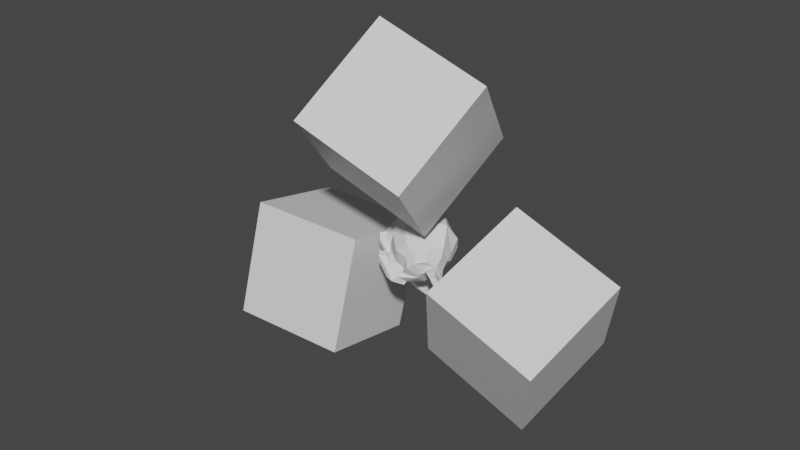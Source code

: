 # Source: untitled.blend  (saved by Blender 2.83.19; exported with 4.5.12 LTS)
import bpy
from mathutils import Matrix  # noqa: F401  (used for matrix-valued properties, if any)

bpy.ops.wm.read_factory_settings(use_empty=True)
scene = bpy.context.scene
scene.name = 'Scene'

# ---- collections
col_collection = bpy.data.collections.new('Collection'); scene.collection.children.link(col_collection)

# ---- materials (node trees are filled in below, after node groups)
mat_material_001 = bpy.data.materials.new('Material.001')
mat_material_001.use_transparent_shadow = False
mat_material_002 = bpy.data.materials.new('Material.002')
mat_material_002.use_transparent_shadow = False
mat_material_003 = bpy.data.materials.new('Material.003')
mat_material_003.use_transparent_shadow = False

# ---- material node trees
mat_material_001.use_nodes = True; mat_material_001.node_tree.nodes.clear()
_N = mat_material_001.node_tree.nodes; _L = mat_material_001.node_tree.links
n0 = _N.new('ShaderNodeBsdfPrincipled'); n0.name = 'Principled BSDF'; n0.location = (10, 300)
n0.distribution = 'GGX'
n0.subsurface_method = 'BURLEY'
n0.inputs[2].default_value = 0.4
n0.inputs[3].default_value = 1.45
n0.inputs[27].default_value = (0.0, 0.0, 0.0, 1.0)
n0.inputs[28].default_value = 1.0
n1 = _N.new('ShaderNodeOutputMaterial'); n1.name = 'Material Output'; n1.location = (300, 300)
_L.new(n0.outputs[0], n1.inputs[0])
n1.is_active_output = True
mat_material_002.use_nodes = True; mat_material_002.node_tree.nodes.clear()
_N = mat_material_002.node_tree.nodes; _L = mat_material_002.node_tree.links
n0 = _N.new('ShaderNodeBsdfPrincipled'); n0.name = 'Principled BSDF'; n0.location = (10, 300)
n0.distribution = 'GGX'
n0.subsurface_method = 'BURLEY'
n0.inputs[2].default_value = 0.4
n0.inputs[3].default_value = 1.45
n0.inputs[27].default_value = (0.0, 0.0, 0.0, 1.0)
n0.inputs[28].default_value = 1.0
n1 = _N.new('ShaderNodeOutputMaterial'); n1.name = 'Material Output'; n1.location = (300, 300)
_L.new(n0.outputs[0], n1.inputs[0])
n1.is_active_output = True
mat_material_003.use_nodes = True; mat_material_003.node_tree.nodes.clear()
_N = mat_material_003.node_tree.nodes; _L = mat_material_003.node_tree.links
n0 = _N.new('ShaderNodeBsdfPrincipled'); n0.name = 'Principled BSDF'; n0.location = (10, 300)
n0.distribution = 'GGX'
n0.subsurface_method = 'BURLEY'
n0.inputs[2].default_value = 0.4
n0.inputs[3].default_value = 1.45
n0.inputs[27].default_value = (0.0, 0.0, 0.0, 1.0)
n0.inputs[28].default_value = 1.0
n1 = _N.new('ShaderNodeOutputMaterial'); n1.name = 'Material Output'; n1.location = (300, 300)
_L.new(n0.outputs[0], n1.inputs[0])
n1.is_active_output = True

# ---- world
world_world = bpy.data.worlds.new('World'); scene.world = world_world
world_world.use_nodes = True; world_world.node_tree.nodes.clear()
_N = world_world.node_tree.nodes; _L = world_world.node_tree.links
n0 = _N.new('ShaderNodeOutputWorld'); n0.name = 'World Output'; n0.location = (300, 300)
n1 = _N.new('ShaderNodeBackground'); n1.name = 'Background'; n1.location = (10, 300)
n1.inputs[0].default_value = (0.05088, 0.05088, 0.05088, 1.0)
_L.new(n1.outputs[0], n0.inputs[0])
n0.is_active_output = True
world_world.color = (0.05088, 0.05088, 0.05088)
world_world.use_sun_shadow = False
world_world.sun_shadow_jitter_overblur = 0.0

# ---- meshes
me_cube_001 = bpy.data.meshes.new('Cube.001')
me_cube_001.from_pydata([(1.413, 0.8915, 2.441), (-0.4538, 1.608, 2.441), (-0.7703, 0.7839, 4.235), (1.097, 0.06711, 4.235), (0.4538, -1.608, 3.352), (-1.413, -0.8915, 3.352), (-1.097, -0.06711, 1.558), (0.7703, -0.7839, 1.558)], [], [(0, 1, 2, 3), (4, 3, 2, 5), (5, 2, 1, 6), (6, 7, 4, 5), (7, 0, 3, 4), (6, 1, 0, 7)])
me_cube_001.polygons.foreach_set('use_smooth', [True] * 6)
_k = set([(0, 1), (0, 3), (0, 7), (1, 2), (1, 6), (2, 3), (2, 5), (3, 4), (4, 5), (4, 7), (5, 6), (6, 7)])
me_cube_001.attributes.new('sharp_edge', 'BOOLEAN', 'EDGE').data.foreach_set('value', [ (min(e.vertices), max(e.vertices)) in _k for e in me_cube_001.edges])
_uv = me_cube_001.uv_layers.new(name='UVMap')
_uv.uv.foreach_set('vector', [0.625, 0.5, 0.875, 0.5, 0.875, 0.75, 0.625, 0.75, 0.375, 0.75, 0.625, 0.75, 0.625, 1.0, 0.375, 1.0, 0.375, 0.0, 0.625, 0.0, 0.625, 0.25, 0.375, 0.25, 0.125, 0.5, 0.375, 0.5, 0.375, 0.75, 0.125, 0.75, 0.375, 0.5, 0.625, 0.5, 0.625, 0.75, 0.375, 0.75, 0.375, 0.25, 0.625, 0.25, 0.625, 0.5, 0.375, 0.5])
me_cube_001.materials.append(mat_material_001)
me_cube_001.use_remesh_fix_poles = True
me_cube_001.use_remesh_preserve_attributes = False
me_cube_001.use_mirror_vertex_groups = False
me_cube_001.update()
me_cube_001.normals_split_custom_set([tuple(v) for v in zip(*[iter([0.3215, 0.8377, 0.4415, 0.3215, 0.8377, 0.4415, 0.3215, 0.8377, 0.4415, 0.3215, 0.8377, 0.4415, -0.1582, -0.4122, 0.8973, -0.1582, -0.4122, 0.8973, -0.1582, -0.4122, 0.8973, -0.1582, -0.4122, 0.8973, -0.9336, 0.3584, 8.196e-08, -0.9336, 0.3584, 8.196e-08, -0.9336, 0.3584, 8.196e-08, -0.9336, 0.3584, 8.196e-08, -0.3215, -0.8377, -0.4415, -0.3215, -0.8377, -0.4415, -0.3215, -0.8377, -0.4415, -0.3215, -0.8377, -0.4415, 0.9336, -0.3584, -8.196e-08, 0.9336, -0.3584, -8.196e-08, 0.9336, -0.3584, -8.196e-08, 0.9336, -0.3584, -8.196e-08, 0.1582, 0.4122, -0.8973, 0.1582, 0.4122, -0.8973, 0.1582, 0.4122, -0.8973, 0.1582, 0.4122, -0.8973])] * 3)])
me_cube_002 = bpy.data.meshes.new('Cube.002')
me_cube_002.from_pydata([(1.413, 0.8915, 2.441), (-0.4538, 1.608, 2.441), (-0.7703, 0.7839, 4.235), (1.097, 0.06711, 4.235), (0.4538, -1.608, 3.352), (-1.413, -0.8915, 3.352), (-1.097, -0.06711, 1.558), (0.7703, -0.7839, 1.558)], [], [(0, 1, 2, 3), (4, 3, 2, 5), (5, 2, 1, 6), (6, 7, 4, 5), (7, 0, 3, 4), (6, 1, 0, 7)])
me_cube_002.polygons.foreach_set('use_smooth', [True] * 6)
_k = set([(0, 1), (0, 3), (0, 7), (1, 2), (1, 6), (2, 3), (2, 5), (3, 4), (4, 5), (4, 7), (5, 6), (6, 7)])
me_cube_002.attributes.new('sharp_edge', 'BOOLEAN', 'EDGE').data.foreach_set('value', [ (min(e.vertices), max(e.vertices)) in _k for e in me_cube_002.edges])
_uv = me_cube_002.uv_layers.new(name='UVMap')
_uv.uv.foreach_set('vector', [0.625, 0.5, 0.875, 0.5, 0.875, 0.75, 0.625, 0.75, 0.375, 0.75, 0.625, 0.75, 0.625, 1.0, 0.375, 1.0, 0.375, 0.0, 0.625, 0.0, 0.625, 0.25, 0.375, 0.25, 0.125, 0.5, 0.375, 0.5, 0.375, 0.75, 0.125, 0.75, 0.375, 0.5, 0.625, 0.5, 0.625, 0.75, 0.375, 0.75, 0.375, 0.25, 0.625, 0.25, 0.625, 0.5, 0.375, 0.5])
me_cube_002.materials.append(mat_material_002)
me_cube_002.use_remesh_fix_poles = True
me_cube_002.use_remesh_preserve_attributes = False
me_cube_002.use_mirror_vertex_groups = False
me_cube_002.update()
me_cube_002.normals_split_custom_set([tuple(v) for v in zip(*[iter([0.3215, 0.8377, 0.4415, 0.3215, 0.8377, 0.4415, 0.3215, 0.8377, 0.4415, 0.3215, 0.8377, 0.4415, -0.1582, -0.4122, 0.8973, -0.1582, -0.4122, 0.8973, -0.1582, -0.4122, 0.8973, -0.1582, -0.4122, 0.8973, -0.9336, 0.3584, 8.196e-08, -0.9336, 0.3584, 8.196e-08, -0.9336, 0.3584, 8.196e-08, -0.9336, 0.3584, 8.196e-08, -0.3215, -0.8377, -0.4415, -0.3215, -0.8377, -0.4415, -0.3215, -0.8377, -0.4415, -0.3215, -0.8377, -0.4415, 0.9336, -0.3584, -8.196e-08, 0.9336, -0.3584, -8.196e-08, 0.9336, -0.3584, -8.196e-08, 0.9336, -0.3584, -8.196e-08, 0.1582, 0.4122, -0.8973, 0.1582, 0.4122, -0.8973, 0.1582, 0.4122, -0.8973, 0.1582, 0.4122, -0.8973])] * 3)])
me_cube_003 = bpy.data.meshes.new('Cube.003')
me_cube_003.from_pydata([(1.413, 0.8915, 2.441), (-0.4538, 1.608, 2.441), (-0.7703, 0.7839, 4.235), (1.097, 0.06711, 4.235), (0.4538, -1.608, 3.352), (-1.413, -0.8915, 3.352), (-1.097, -0.06711, 1.558), (0.7703, -0.7839, 1.558)], [], [(0, 1, 2, 3), (4, 3, 2, 5), (5, 2, 1, 6), (6, 7, 4, 5), (7, 0, 3, 4), (6, 1, 0, 7)])
me_cube_003.polygons.foreach_set('use_smooth', [True] * 6)
_k = set([(0, 1), (0, 3), (0, 7), (1, 2), (1, 6), (2, 3), (2, 5), (3, 4), (4, 5), (4, 7), (5, 6), (6, 7)])
me_cube_003.attributes.new('sharp_edge', 'BOOLEAN', 'EDGE').data.foreach_set('value', [ (min(e.vertices), max(e.vertices)) in _k for e in me_cube_003.edges])
_uv = me_cube_003.uv_layers.new(name='UVMap')
_uv.uv.foreach_set('vector', [0.625, 0.5, 0.875, 0.5, 0.875, 0.75, 0.625, 0.75, 0.375, 0.75, 0.625, 0.75, 0.625, 1.0, 0.375, 1.0, 0.375, 0.0, 0.625, 0.0, 0.625, 0.25, 0.375, 0.25, 0.125, 0.5, 0.375, 0.5, 0.375, 0.75, 0.125, 0.75, 0.375, 0.5, 0.625, 0.5, 0.625, 0.75, 0.375, 0.75, 0.375, 0.25, 0.625, 0.25, 0.625, 0.5, 0.375, 0.5])
me_cube_003.materials.append(mat_material_003)
me_cube_003.use_remesh_fix_poles = True
me_cube_003.use_remesh_preserve_attributes = False
me_cube_003.use_mirror_vertex_groups = False
me_cube_003.update()
me_cube_003.normals_split_custom_set([tuple(v) for v in zip(*[iter([0.3215, 0.8377, 0.4415, 0.3215, 0.8377, 0.4415, 0.3215, 0.8377, 0.4415, 0.3215, 0.8377, 0.4415, -0.1582, -0.4122, 0.8973, -0.1582, -0.4122, 0.8973, -0.1582, -0.4122, 0.8973, -0.1582, -0.4122, 0.8973, -0.9336, 0.3584, 8.196e-08, -0.9336, 0.3584, 8.196e-08, -0.9336, 0.3584, 8.196e-08, -0.9336, 0.3584, 8.196e-08, -0.3215, -0.8377, -0.4415, -0.3215, -0.8377, -0.4415, -0.3215, -0.8377, -0.4415, -0.3215, -0.8377, -0.4415, 0.9336, -0.3584, -8.196e-08, 0.9336, -0.3584, -8.196e-08, 0.9336, -0.3584, -8.196e-08, 0.9336, -0.3584, -8.196e-08, 0.1582, 0.4122, -0.8973, 0.1582, 0.4122, -0.8973, 0.1582, 0.4122, -0.8973, 0.1582, 0.4122, -0.8973])] * 3)])
me_suzanne = bpy.data.meshes.new('Suzanne')
me_suzanne.from_pydata([(0.4375, -0.7656, 0.1641), (-0.4375, -0.7656, 0.1641), (0.5, -0.6875, 0.09375), (-0.5, -0.6875, 0.09375), (0.5469, -0.5781, 0.05469), (-0.5469, -0.5781, 0.05469), (0.3516, -0.6172, -0.02344), (-0.3516, -0.6172, -0.02344), (0.3516, -0.7188, 0.03125), (-0.3516, -0.7188, 0.03125), (0.3516, -0.7812, 0.1328), (-0.3516, -0.7812, 0.1328), (0.2734, -0.7969, 0.1641), (-0.2734, -0.7969, 0.1641), (0.2031, -0.7422, 0.09375), (-0.2031, -0.7422, 0.09375), (0.1562, -0.6484, 0.05469), (-0.1562, -0.6484, 0.05469), (0.07812, -0.6562, 0.2422), (-0.07812, -0.6562, 0.2422), (0.1406, -0.7422, 0.2422), (-0.1406, -0.7422, 0.2422), (0.2422, -0.7969, 0.2422), (-0.2422, -0.7969, 0.2422), (0.2734, -0.7969, 0.3281), (-0.2734, -0.7969, 0.3281), (0.2031, -0.7422, 0.3906), (-0.2031, -0.7422, 0.3906), (0.1562, -0.6484, 0.4375), (-0.1562, -0.6484, 0.4375), (0.3516, -0.6172, 0.5156), (-0.3516, -0.6172, 0.5156), (0.3516, -0.7188, 0.4531), (-0.3516, -0.7188, 0.4531), (0.3516, -0.7812, 0.3594), (-0.3516, -0.7812, 0.3594), (0.4375, -0.7656, 0.3281), (-0.4375, -0.7656, 0.3281), (0.5, -0.6875, 0.3906), (-0.5, -0.6875, 0.3906), (0.5469, -0.5781, 0.4375), (-0.5469, -0.5781, 0.4375), (0.625, -0.5625, 0.2422), (-0.625, -0.5625, 0.2422), (0.5625, -0.6719, 0.2422), (-0.5625, -0.6719, 0.2422), (0.4688, -0.7578, 0.2422), (-0.4688, -0.7578, 0.2422), (0.4766, -0.7734, 0.2422), (-0.4766, -0.7734, 0.2422), (0.4453, -0.7812, 0.3359), (-0.4453, -0.7812, 0.3359), (0.3516, -0.8047, 0.375), (-0.3516, -0.8047, 0.375), (0.2656, -0.8203, 0.3359), (-0.2656, -0.8203, 0.3359), (0.2266, -0.8203, 0.2422), (-0.2266, -0.8203, 0.2422), (0.2656, -0.8203, 0.1562), (-0.2656, -0.8203, 0.1562), (0.3516, -0.8281, 0.2422), (-0.3516, -0.8281, 0.2422), (0.3516, -0.8047, 0.1172), (-0.3516, -0.8047, 0.1172), (0.4453, -0.7812, 0.1562), (-0.4453, -0.7812, 0.1562), (0.0, -0.7422, 0.4297), (0.0, -0.8203, 0.3516), (0.0, -0.7344, -0.6797), (0.0, -0.7812, -0.3203), (0.0, -0.7969, -0.1875), (0.0, -0.7188, -0.7734), (0.0, -0.6016, 0.4062), (0.0, -0.5703, 0.5703), (0.0, 0.5469, 0.8984), (0.0, 0.8516, 0.5625), (0.0, 0.8281, 0.07031), (0.0, 0.3516, -0.3828), (0.2031, -0.5625, -0.1875), (-0.2031, -0.5625, -0.1875), (0.3125, -0.5703, -0.4375), (-0.3125, -0.5703, -0.4375), (0.3516, -0.5703, -0.6953), (-0.3516, -0.5703, -0.6953), (0.3672, -0.5312, -0.8906), (-0.3672, -0.5312, -0.8906), (0.3281, -0.5234, -0.9453), (-0.3281, -0.5234, -0.9453), (0.1797, -0.5547, -0.9688), (-0.1797, -0.5547, -0.9688), (0.0, -0.5781, -0.9844), (0.4375, -0.5312, -0.1406), (-0.4375, -0.5312, -0.1406), (0.6328, -0.5391, -0.03906), (-0.6328, -0.5391, -0.03906), (0.8281, -0.4453, 0.1484), (-0.8281, -0.4453, 0.1484), (0.8594, -0.5938, 0.4297), (-0.8594, -0.5938, 0.4297), (0.7109, -0.625, 0.4844), (-0.7109, -0.625, 0.4844), (0.4922, -0.6875, 0.6016), (-0.4922, -0.6875, 0.6016), (0.3203, -0.7344, 0.7578), (-0.3203, -0.7344, 0.7578), (0.1562, -0.7578, 0.7188), (-0.1562, -0.7578, 0.7188), (0.0625, -0.75, 0.4922), (-0.0625, -0.75, 0.4922), (0.1641, -0.7734, 0.4141), (-0.1641, -0.7734, 0.4141), (0.125, -0.7656, 0.3047), (-0.125, -0.7656, 0.3047), (0.2031, -0.7422, 0.09375), (-0.2031, -0.7422, 0.09375), (0.375, -0.7031, 0.01562), (-0.375, -0.7031, 0.01562), (0.4922, -0.6719, 0.0625), (-0.4922, -0.6719, 0.0625), (0.625, -0.6484, 0.1875), (-0.625, -0.6484, 0.1875), (0.6406, -0.6484, 0.2969), (-0.6406, -0.6484, 0.2969), (0.6016, -0.6641, 0.375), (-0.6016, -0.6641, 0.375), (0.4297, -0.7188, 0.4375), (-0.4297, -0.7188, 0.4375), (0.25, -0.7578, 0.4688), (-0.25, -0.7578, 0.4688), (0.0, -0.7344, -0.7656), (0.1094, -0.7344, -0.7188), (-0.1094, -0.7344, -0.7188), (0.1172, -0.7109, -0.8359), (-0.1172, -0.7109, -0.8359), (0.0625, -0.6953, -0.8828), (-0.0625, -0.6953, -0.8828), (0.0, -0.6875, -0.8906), (0.0, -0.75, -0.1953), (0.0, -0.7422, -0.1406), (0.1016, -0.7422, -0.1484), (-0.1016, -0.7422, -0.1484), (0.125, -0.75, -0.2266), (-0.125, -0.75, -0.2266), (0.08594, -0.7422, -0.2891), (-0.08594, -0.7422, -0.2891), (0.3984, -0.6719, -0.04688), (-0.3984, -0.6719, -0.04688), (0.6172, -0.625, 0.05469), (-0.6172, -0.625, 0.05469), (0.7266, -0.6016, 0.2031), (-0.7266, -0.6016, 0.2031), (0.7422, -0.6562, 0.375), (-0.7422, -0.6562, 0.375), (0.6875, -0.7266, 0.4141), (-0.6875, -0.7266, 0.4141), (0.4375, -0.7969, 0.5469), (-0.4375, -0.7969, 0.5469), (0.3125, -0.8359, 0.6406), (-0.3125, -0.8359, 0.6406), (0.2031, -0.8516, 0.6172), (-0.2031, -0.8516, 0.6172), (0.1016, -0.8438, 0.4297), (-0.1016, -0.8438, 0.4297), (0.125, -0.8125, -0.1016), (-0.125, -0.8125, -0.1016), (0.2109, -0.7109, -0.4453), (-0.2109, -0.7109, -0.4453), (0.25, -0.6875, -0.7031), (-0.25, -0.6875, -0.7031), (0.2656, -0.6641, -0.8203), (-0.2656, -0.6641, -0.8203), (0.2344, -0.6328, -0.9141), (-0.2344, -0.6328, -0.9141), (0.1641, -0.6328, -0.9297), (-0.1641, -0.6328, -0.9297), (0.0, -0.6406, -0.9453), (0.0, -0.7266, 0.04688), (0.0, -0.7656, 0.2109), (0.3281, -0.7422, 0.4766), (-0.3281, -0.7422, 0.4766), (0.1641, -0.75, 0.1406), (-0.1641, -0.75, 0.1406), (0.1328, -0.7578, 0.2109), (-0.1328, -0.7578, 0.2109), (0.1172, -0.7344, -0.6875), (-0.1172, -0.7344, -0.6875), (0.07812, -0.75, -0.4453), (-0.07812, -0.75, -0.4453), (0.0, -0.75, -0.4453), (0.0, -0.7422, -0.3281), (0.09375, -0.7812, -0.2734), (-0.09375, -0.7812, -0.2734), (0.1328, -0.7969, -0.2266), (-0.1328, -0.7969, -0.2266), (0.1094, -0.7812, -0.1328), (-0.1094, -0.7812, -0.1328), (0.03906, -0.7812, -0.125), (-0.03906, -0.7812, -0.125), (0.0, -0.8281, -0.2031), (0.04688, -0.8125, -0.1484), (-0.04688, -0.8125, -0.1484), (0.09375, -0.8125, -0.1562), (-0.09375, -0.8125, -0.1562), (0.1094, -0.8281, -0.2266), (-0.1094, -0.8281, -0.2266), (0.07812, -0.8047, -0.25), (-0.07812, -0.8047, -0.25), (0.0, -0.8047, -0.2891), (0.2578, -0.5547, -0.3125), (-0.2578, -0.5547, -0.3125), (0.1641, -0.7109, -0.2422), (-0.1641, -0.7109, -0.2422), (0.1797, -0.7109, -0.3125), (-0.1797, -0.7109, -0.3125), (0.2344, -0.5547, -0.25), (-0.2344, -0.5547, -0.25), (0.0, -0.6875, -0.875), (0.04688, -0.6875, -0.8672), (-0.04688, -0.6875, -0.8672), (0.09375, -0.7109, -0.8203), (-0.09375, -0.7109, -0.8203), (0.09375, -0.7266, -0.7422), (-0.09375, -0.7266, -0.7422), (0.0, -0.6562, -0.7812), (0.09375, -0.6641, -0.75), (-0.09375, -0.6641, -0.75), (0.09375, -0.6406, -0.8125), (-0.09375, -0.6406, -0.8125), (0.04688, -0.6328, -0.8516), (-0.04688, -0.6328, -0.8516), (0.0, -0.6328, -0.8594), (0.1719, -0.7812, 0.2188), (-0.1719, -0.7812, 0.2188), (0.1875, -0.7734, 0.1562), (-0.1875, -0.7734, 0.1562), (0.3359, -0.7578, 0.4297), (-0.3359, -0.7578, 0.4297), (0.2734, -0.7734, 0.4219), (-0.2734, -0.7734, 0.4219), (0.4219, -0.7734, 0.3984), (-0.4219, -0.7734, 0.3984), (0.5625, -0.6953, 0.3516), (-0.5625, -0.6953, 0.3516), (0.5859, -0.6875, 0.2891), (-0.5859, -0.6875, 0.2891), (0.5781, -0.6797, 0.1953), (-0.5781, -0.6797, 0.1953), (0.4766, -0.7188, 0.1016), (-0.4766, -0.7188, 0.1016), (0.375, -0.7422, 0.0625), (-0.375, -0.7422, 0.0625), (0.2266, -0.7812, 0.1094), (-0.2266, -0.7812, 0.1094), (0.1797, -0.7812, 0.2969), (-0.1797, -0.7812, 0.2969), (0.2109, -0.7812, 0.375), (-0.2109, -0.7812, 0.375), (0.2344, -0.7578, 0.3594), (-0.2344, -0.7578, 0.3594), (0.1953, -0.7578, 0.2969), (-0.1953, -0.7578, 0.2969), (0.2422, -0.7578, 0.125), (-0.2422, -0.7578, 0.125), (0.375, -0.7266, 0.08594), (-0.375, -0.7266, 0.08594), (0.4609, -0.7031, 0.1172), (-0.4609, -0.7031, 0.1172), (0.5469, -0.6719, 0.2109), (-0.5469, -0.6719, 0.2109), (0.5547, -0.6719, 0.2812), (-0.5547, -0.6719, 0.2812), (0.5312, -0.6797, 0.3359), (-0.5312, -0.6797, 0.3359), (0.4141, -0.75, 0.3906), (-0.4141, -0.75, 0.3906), (0.2812, -0.7656, 0.3984), (-0.2812, -0.7656, 0.3984), (0.3359, -0.75, 0.4062), (-0.3359, -0.75, 0.4062), (0.2031, -0.75, 0.1719), (-0.2031, -0.75, 0.1719), (0.1953, -0.75, 0.2266), (-0.1953, -0.75, 0.2266), (0.1094, -0.6094, 0.4609), (-0.1094, -0.6094, 0.4609), (0.1953, -0.6172, 0.6641), (-0.1953, -0.6172, 0.6641), (0.3359, -0.5938, 0.6875), (-0.3359, -0.5938, 0.6875), (0.4844, -0.5547, 0.5547), (-0.4844, -0.5547, 0.5547), (0.6797, -0.4922, 0.4531), (-0.6797, -0.4922, 0.4531), (0.7969, -0.4609, 0.4062), (-0.7969, -0.4609, 0.4062), (0.7734, -0.375, 0.1641), (-0.7734, -0.375, 0.1641), (0.6016, -0.4141, 0.0), (-0.6016, -0.4141, 0.0), (0.4375, -0.4688, -0.09375), (-0.4375, -0.4688, -0.09375), (0.0, -0.2891, 0.8984), (0.0, 0.07812, 0.9844), (0.0, 0.6719, -0.1953), (0.0, -0.1875, -0.4609), (0.0, -0.4609, -0.9766), (0.0, -0.3438, -0.8047), (0.0, -0.3203, -0.5703), (0.0, -0.2812, -0.4844), (0.8516, -0.05469, 0.2344), (-0.8516, -0.05469, 0.2344), (0.8594, 0.04688, 0.3203), (-0.8594, 0.04688, 0.3203), (0.7734, 0.4375, 0.2656), (-0.7734, 0.4375, 0.2656), (0.4609, 0.7031, 0.4375), (-0.4609, 0.7031, 0.4375), (0.7344, -0.07031, -0.04688), (-0.7344, -0.07031, -0.04688), (0.5938, 0.1641, -0.125), (-0.5938, 0.1641, -0.125), (0.6406, 0.4297, -0.007812), (-0.6406, 0.4297, -0.007812), (0.3359, 0.6641, 0.05469), (-0.3359, 0.6641, 0.05469), (0.2344, -0.4062, -0.3516), (-0.2344, -0.4062, -0.3516), (0.1797, -0.2578, -0.4141), (-0.1797, -0.2578, -0.4141), (0.2891, -0.3828, -0.7109), (-0.2891, -0.3828, -0.7109), (0.25, -0.3906, -0.5), (-0.25, -0.3906, -0.5), (0.3281, -0.3984, -0.9141), (-0.3281, -0.3984, -0.9141), (0.1406, -0.3672, -0.7578), (-0.1406, -0.3672, -0.7578), (0.125, -0.3594, -0.5391), (-0.125, -0.3594, -0.5391), (0.1641, -0.4375, -0.9453), (-0.1641, -0.4375, -0.9453), (0.2188, -0.4297, -0.2812), (-0.2188, -0.4297, -0.2812), (0.2109, -0.4688, -0.2266), (-0.2109, -0.4688, -0.2266), (0.2031, -0.5, -0.1719), (-0.2031, -0.5, -0.1719), (0.2109, -0.1641, -0.3906), (-0.2109, -0.1641, -0.3906), (0.2969, 0.2656, -0.3125), (-0.2969, 0.2656, -0.3125), (0.3438, 0.5391, -0.1484), (-0.3438, 0.5391, -0.1484), (0.4531, 0.3828, 0.8672), (-0.4531, 0.3828, 0.8672), (0.4531, 0.07031, 0.9297), (-0.4531, 0.07031, 0.9297), (0.4531, -0.2344, 0.8516), (-0.4531, -0.2344, 0.8516), (0.4609, -0.4297, 0.5234), (-0.4609, -0.4297, 0.5234), (0.7266, -0.3359, 0.4062), (-0.7266, -0.3359, 0.4062), (0.6328, -0.2812, 0.4531), (-0.6328, -0.2812, 0.4531), (0.6406, -0.05469, 0.7031), (-0.6406, -0.05469, 0.7031), (0.7969, -0.125, 0.5625), (-0.7969, -0.125, 0.5625), (0.7969, 0.1172, 0.6172), (-0.7969, 0.1172, 0.6172), (0.6406, 0.1953, 0.75), (-0.6406, 0.1953, 0.75), (0.6406, 0.4453, 0.6797), (-0.6406, 0.4453, 0.6797), (0.7969, 0.3594, 0.5391), (-0.7969, 0.3594, 0.5391), (0.6172, 0.5859, 0.3281), (-0.6172, 0.5859, 0.3281), (0.4844, 0.5469, 0.02344), (-0.4844, 0.5469, 0.02344), (0.8203, 0.2031, 0.3281), (-0.8203, 0.2031, 0.3281), (0.4062, -0.1484, -0.1719), (-0.4062, -0.1484, -0.1719), (0.4297, 0.2109, -0.1953), (-0.4297, 0.2109, -0.1953), (0.8906, 0.2344, 0.4062), (-0.8906, 0.2344, 0.4062), (0.7734, 0.125, -0.1406), (-0.7734, 0.125, -0.1406), (1.039, 0.3281, -0.1016), (-1.039, 0.3281, -0.1016), (1.281, 0.4297, 0.05469), (-1.281, 0.4297, 0.05469), (1.352, 0.4219, 0.3203), (-1.352, 0.4219, 0.3203), (1.234, 0.4219, 0.5078), (-1.234, 0.4219, 0.5078), (1.023, 0.3125, 0.4766), (-1.023, 0.3125, 0.4766), (1.016, 0.2891, 0.4141), (-1.016, 0.2891, 0.4141), (1.188, 0.3906, 0.4375), (-1.188, 0.3906, 0.4375), (1.266, 0.4062, 0.2891), (-1.266, 0.4062, 0.2891), (1.211, 0.4062, 0.07812), (-1.211, 0.4062, 0.07812), (1.031, 0.3047, -0.03906), (-1.031, 0.3047, -0.03906), (0.8281, 0.1328, -0.07031), (-0.8281, 0.1328, -0.07031), (0.9219, 0.2188, 0.3594), (-0.9219, 0.2188, 0.3594), (0.9453, 0.2891, 0.3047), (-0.9453, 0.2891, 0.3047), (0.8828, 0.2109, -0.02344), (-0.8828, 0.2109, -0.02344), (1.039, 0.3672, 0.0), (-1.039, 0.3672, 0.0), (1.188, 0.4453, 0.09375), (-1.188, 0.4453, 0.09375), (1.234, 0.4453, 0.25), (-1.234, 0.4453, 0.25), (1.172, 0.4375, 0.3594), (-1.172, 0.4375, 0.3594), (1.023, 0.3594, 0.3438), (-1.023, 0.3594, 0.3438), (0.8438, 0.2109, 0.2891), (-0.8438, 0.2109, 0.2891), (0.8359, 0.2734, 0.1719), (-0.8359, 0.2734, 0.1719), (0.7578, 0.2734, 0.09375), (-0.7578, 0.2734, 0.09375), (0.8203, 0.2734, 0.08594), (-0.8203, 0.2734, 0.08594), (0.8438, 0.2734, 0.01562), (-0.8438, 0.2734, 0.01562), (0.8125, 0.2734, -0.01562), (-0.8125, 0.2734, -0.01562), (0.7266, 0.07031, 0.0), (-0.7266, 0.07031, 0.0), (0.7188, 0.1719, -0.02344), (-0.7188, 0.1719, -0.02344), (0.7188, 0.1875, 0.03906), (-0.7188, 0.1875, 0.03906), (0.7969, 0.2109, 0.2031), (-0.7969, 0.2109, 0.2031), (0.8906, 0.2656, 0.2422), (-0.8906, 0.2656, 0.2422), (0.8906, 0.3203, 0.2344), (-0.8906, 0.3203, 0.2344), (0.8125, 0.3203, -0.01562), (-0.8125, 0.3203, -0.01562), (0.8516, 0.3203, 0.01562), (-0.8516, 0.3203, 0.01562), (0.8281, 0.3203, 0.07812), (-0.8281, 0.3203, 0.07812), (0.7656, 0.3203, 0.09375), (-0.7656, 0.3203, 0.09375), (0.8438, 0.3203, 0.1719), (-0.8438, 0.3203, 0.1719), (1.039, 0.4141, 0.3281), (-1.039, 0.4141, 0.3281), (1.188, 0.4844, 0.3438), (-1.188, 0.4844, 0.3438), (1.258, 0.4922, 0.2422), (-1.258, 0.4922, 0.2422), (1.211, 0.4844, 0.08594), (-1.211, 0.4844, 0.08594), (1.047, 0.4219, 0.0), (-1.047, 0.4219, 0.0), (0.8828, 0.2656, -0.01562), (-0.8828, 0.2656, -0.01562), (0.9531, 0.3438, 0.2891), (-0.9531, 0.3438, 0.2891), (0.8906, 0.3281, 0.1094), (-0.8906, 0.3281, 0.1094), (0.9375, 0.3359, 0.0625), (-0.9375, 0.3359, 0.0625), (1.0, 0.3672, 0.125), (-1.0, 0.3672, 0.125), (0.9609, 0.3516, 0.1719), (-0.9609, 0.3516, 0.1719), (1.016, 0.375, 0.2344), (-1.016, 0.375, 0.2344), (1.055, 0.3828, 0.1875), (-1.055, 0.3828, 0.1875), (1.109, 0.3906, 0.2109), (-1.109, 0.3906, 0.2109), (1.086, 0.3906, 0.2734), (-1.086, 0.3906, 0.2734), (1.023, 0.4844, 0.4375), (-1.023, 0.4844, 0.4375), (1.25, 0.5469, 0.4688), (-1.25, 0.5469, 0.4688), (1.367, 0.5, 0.2969), (-1.367, 0.5, 0.2969), (1.312, 0.5312, 0.05469), (-1.312, 0.5312, 0.05469), (1.039, 0.4922, -0.08594), (-1.039, 0.4922, -0.08594), (0.7891, 0.3281, -0.125), (-0.7891, 0.3281, -0.125), (0.8594, 0.3828, 0.3828), (-0.8594, 0.3828, 0.3828)], [], [(46, 0, 2, 44), (3, 1, 47, 45), (44, 2, 4, 42), (5, 3, 45, 43), (2, 8, 6, 4), (7, 9, 3, 5), (0, 10, 8, 2), (9, 11, 1, 3), (10, 12, 14, 8), (15, 13, 11, 9), (8, 14, 16, 6), (17, 15, 9, 7), (14, 20, 18, 16), (19, 21, 15, 17), (12, 22, 20, 14), (21, 23, 13, 15), (22, 24, 26, 20), (27, 25, 23, 21), (20, 26, 28, 18), (29, 27, 21, 19), (26, 32, 30, 28), (31, 33, 27, 29), (24, 34, 32, 26), (33, 35, 25, 27), (34, 36, 38, 32), (39, 37, 35, 33), (32, 38, 40, 30), (41, 39, 33, 31), (38, 44, 42, 40), (43, 45, 39, 41), (36, 46, 44, 38), (45, 47, 37, 39), (46, 36, 50, 48), (51, 37, 47, 49), (36, 34, 52, 50), (53, 35, 37, 51), (34, 24, 54, 52), (55, 25, 35, 53), (24, 22, 56, 54), (57, 23, 25, 55), (22, 12, 58, 56), (59, 13, 23, 57), (12, 10, 62, 58), (63, 11, 13, 59), (10, 0, 64, 62), (65, 1, 11, 63), (0, 46, 48, 64), (49, 47, 1, 65), (60, 64, 48), (49, 65, 61), (62, 64, 60), (61, 65, 63), (60, 58, 62), (63, 59, 61), (60, 56, 58), (59, 57, 61), (60, 54, 56), (57, 55, 61), (60, 52, 54), (55, 53, 61), (60, 50, 52), (53, 51, 61), (60, 48, 50), (51, 49, 61), (88, 173, 175, 90), (175, 174, 89, 90), (86, 171, 173, 88), (174, 172, 87, 89), (84, 169, 171, 86), (172, 170, 85, 87), (82, 167, 169, 84), (170, 168, 83, 85), (80, 165, 167, 82), (168, 166, 81, 83), (78, 91, 145, 163), (146, 92, 79, 164), (91, 93, 147, 145), (148, 94, 92, 146), (93, 95, 149, 147), (150, 96, 94, 148), (95, 97, 151, 149), (152, 98, 96, 150), (97, 99, 153, 151), (154, 100, 98, 152), (99, 101, 155, 153), (156, 102, 100, 154), (101, 103, 157, 155), (158, 104, 102, 156), (103, 105, 159, 157), (160, 106, 104, 158), (105, 107, 161, 159), (162, 108, 106, 160), (107, 66, 67, 161), (67, 66, 108, 162), (109, 127, 159, 161), (160, 128, 110, 162), (127, 178, 157, 159), (158, 179, 128, 160), (125, 155, 157, 178), (158, 156, 126, 179), (123, 153, 155, 125), (156, 154, 124, 126), (121, 151, 153, 123), (154, 152, 122, 124), (119, 149, 151, 121), (152, 150, 120, 122), (117, 147, 149, 119), (150, 148, 118, 120), (115, 145, 147, 117), (148, 146, 116, 118), (113, 163, 145, 115), (146, 164, 114, 116), (113, 180, 176, 163), (176, 181, 114, 164), (109, 161, 67, 111), (67, 162, 110, 112), (111, 67, 177, 182), (177, 67, 112, 183), (176, 180, 182, 177), (183, 181, 176, 177), (134, 136, 175, 173), (175, 136, 135, 174), (132, 134, 173, 171), (174, 135, 133, 172), (130, 132, 171, 169), (172, 133, 131, 170), (165, 186, 184, 167), (185, 187, 166, 168), (130, 169, 167, 184), (168, 170, 131, 185), (143, 189, 188, 186), (188, 189, 144, 187), (184, 186, 188, 68), (188, 187, 185, 68), (129, 130, 184, 68), (185, 131, 129, 68), (141, 192, 190, 143), (191, 193, 142, 144), (139, 194, 192, 141), (193, 195, 140, 142), (138, 196, 194, 139), (195, 197, 138, 140), (137, 70, 196, 138), (197, 70, 137, 138), (189, 143, 190, 69), (191, 144, 189, 69), (69, 190, 205, 207), (206, 191, 69, 207), (70, 198, 199, 196), (200, 198, 70, 197), (196, 199, 201, 194), (202, 200, 197, 195), (194, 201, 203, 192), (204, 202, 195, 193), (192, 203, 205, 190), (206, 204, 193, 191), (198, 203, 201, 199), (202, 204, 198, 200), (198, 207, 205, 203), (206, 207, 198, 204), (138, 139, 163, 176), (164, 140, 138, 176), (139, 141, 210, 163), (211, 142, 140, 164), (141, 143, 212, 210), (213, 144, 142, 211), (143, 186, 165, 212), (166, 187, 144, 213), (80, 208, 212, 165), (213, 209, 81, 166), (208, 214, 210, 212), (211, 215, 209, 213), (78, 163, 210, 214), (211, 164, 79, 215), (130, 129, 71, 221), (71, 129, 131, 222), (132, 130, 221, 219), (222, 131, 133, 220), (134, 132, 219, 217), (220, 133, 135, 218), (136, 134, 217, 216), (218, 135, 136, 216), (216, 217, 228, 230), (229, 218, 216, 230), (217, 219, 226, 228), (227, 220, 218, 229), (219, 221, 224, 226), (225, 222, 220, 227), (221, 71, 223, 224), (223, 71, 222, 225), (223, 230, 228, 224), (229, 230, 223, 225), (224, 228, 226), (227, 229, 225), (182, 180, 233, 231), (234, 181, 183, 232), (111, 182, 231, 253), (232, 183, 112, 254), (109, 111, 253, 255), (254, 112, 110, 256), (180, 113, 251, 233), (252, 114, 181, 234), (113, 115, 249, 251), (250, 116, 114, 252), (115, 117, 247, 249), (248, 118, 116, 250), (117, 119, 245, 247), (246, 120, 118, 248), (119, 121, 243, 245), (244, 122, 120, 246), (121, 123, 241, 243), (242, 124, 122, 244), (123, 125, 239, 241), (240, 126, 124, 242), (125, 178, 235, 239), (236, 179, 126, 240), (178, 127, 237, 235), (238, 128, 179, 236), (127, 109, 255, 237), (256, 110, 128, 238), (237, 255, 257, 275), (258, 256, 238, 276), (235, 237, 275, 277), (276, 238, 236, 278), (239, 235, 277, 273), (278, 236, 240, 274), (241, 239, 273, 271), (274, 240, 242, 272), (243, 241, 271, 269), (272, 242, 244, 270), (245, 243, 269, 267), (270, 244, 246, 268), (247, 245, 267, 265), (268, 246, 248, 266), (249, 247, 265, 263), (266, 248, 250, 264), (251, 249, 263, 261), (264, 250, 252, 262), (233, 251, 261, 279), (262, 252, 234, 280), (255, 253, 259, 257), (260, 254, 256, 258), (253, 231, 281, 259), (282, 232, 254, 260), (231, 233, 279, 281), (280, 234, 232, 282), (66, 107, 283, 72), (284, 108, 66, 72), (107, 105, 285, 283), (286, 106, 108, 284), (105, 103, 287, 285), (288, 104, 106, 286), (103, 101, 289, 287), (290, 102, 104, 288), (101, 99, 291, 289), (292, 100, 102, 290), (99, 97, 293, 291), (294, 98, 100, 292), (97, 95, 295, 293), (296, 96, 98, 294), (95, 93, 297, 295), (298, 94, 96, 296), (93, 91, 299, 297), (300, 92, 94, 298), (307, 308, 327, 337), (328, 308, 307, 338), (306, 307, 337, 335), (338, 307, 306, 336), (305, 306, 335, 339), (336, 306, 305, 340), (88, 90, 305, 339), (305, 90, 89, 340), (86, 88, 339, 333), (340, 89, 87, 334), (84, 86, 333, 329), (334, 87, 85, 330), (82, 84, 329, 331), (330, 85, 83, 332), (329, 335, 337, 331), (338, 336, 330, 332), (329, 333, 339, 335), (340, 334, 330, 336), (325, 331, 337, 327), (338, 332, 326, 328), (80, 82, 331, 325), (332, 83, 81, 326), (208, 341, 343, 214), (344, 342, 209, 215), (80, 325, 341, 208), (342, 326, 81, 209), (78, 214, 343, 345), (344, 215, 79, 346), (78, 345, 299, 91), (300, 346, 79, 92), (76, 323, 351, 303), (352, 324, 76, 303), (303, 351, 349, 77), (350, 352, 303, 77), (77, 349, 347, 304), (348, 350, 77, 304), (304, 347, 327, 308), (328, 348, 304, 308), (325, 327, 347, 341), (348, 328, 326, 342), (295, 297, 317, 309), (318, 298, 296, 310), (75, 315, 323, 76), (324, 316, 75, 76), (301, 357, 355, 302), (356, 358, 301, 302), (302, 355, 353, 74), (354, 356, 302, 74), (74, 353, 315, 75), (316, 354, 74, 75), (291, 293, 361, 363), (362, 294, 292, 364), (363, 361, 367, 365), (368, 362, 364, 366), (365, 367, 369, 371), (370, 368, 366, 372), (371, 369, 375, 373), (376, 370, 372, 374), (313, 377, 373, 375), (374, 378, 314, 376), (315, 353, 373, 377), (374, 354, 316, 378), (353, 355, 371, 373), (372, 356, 354, 374), (355, 357, 365, 371), (366, 358, 356, 372), (357, 359, 363, 365), (364, 360, 358, 366), (289, 291, 363, 359), (364, 292, 290, 360), (73, 359, 357, 301), (358, 360, 73, 301), (283, 285, 287, 289), (288, 286, 284, 290), (283, 289, 359, 73), (360, 290, 284, 73), (72, 283, 73), (73, 284, 72), (293, 295, 309, 361), (310, 296, 294, 362), (309, 311, 367, 361), (368, 312, 310, 362), (311, 381, 369, 367), (370, 382, 312, 368), (313, 375, 369, 381), (370, 376, 314, 382), (347, 349, 385, 383), (386, 350, 348, 384), (317, 383, 385, 319), (386, 384, 318, 320), (297, 299, 383, 317), (384, 300, 298, 318), (299, 343, 341, 383), (342, 344, 300, 384), (341, 347, 383), (384, 348, 342), (299, 345, 343), (344, 346, 300), (313, 321, 379, 377), (380, 322, 314, 378), (315, 377, 379, 323), (380, 378, 316, 324), (319, 385, 379, 321), (380, 386, 320, 322), (349, 351, 379, 385), (380, 352, 350, 386), (323, 379, 351), (352, 380, 324), (399, 387, 413, 401), (414, 388, 400, 402), (399, 401, 403, 397), (404, 402, 400, 398), (397, 403, 405, 395), (406, 404, 398, 396), (395, 405, 407, 393), (408, 406, 396, 394), (393, 407, 409, 391), (410, 408, 394, 392), (391, 409, 411, 389), (412, 410, 392, 390), (409, 419, 417, 411), (418, 420, 410, 412), (407, 421, 419, 409), (420, 422, 408, 410), (405, 423, 421, 407), (422, 424, 406, 408), (403, 425, 423, 405), (424, 426, 404, 406), (401, 427, 425, 403), (426, 428, 402, 404), (401, 413, 415, 427), (416, 414, 402, 428), (317, 319, 443, 441), (444, 320, 318, 442), (319, 389, 411, 443), (412, 390, 320, 444), (309, 317, 441, 311), (442, 318, 310, 312), (381, 429, 413, 387), (414, 430, 382, 388), (411, 417, 439, 443), (440, 418, 412, 444), (437, 445, 443, 439), (444, 446, 438, 440), (433, 445, 437, 435), (438, 446, 434, 436), (431, 447, 445, 433), (446, 448, 432, 434), (429, 447, 431, 449), (432, 448, 430, 450), (413, 429, 449, 415), (450, 430, 414, 416), (311, 447, 429, 381), (430, 448, 312, 382), (311, 441, 445, 447), (446, 442, 312, 448), (441, 443, 445), (446, 444, 442), (415, 449, 451, 475), (452, 450, 416, 476), (449, 431, 461, 451), (462, 432, 450, 452), (431, 433, 459, 461), (460, 434, 432, 462), (433, 435, 457, 459), (458, 436, 434, 460), (435, 437, 455, 457), (456, 438, 436, 458), (437, 439, 453, 455), (454, 440, 438, 456), (439, 417, 473, 453), (474, 418, 440, 454), (427, 415, 475, 463), (476, 416, 428, 464), (425, 427, 463, 465), (464, 428, 426, 466), (423, 425, 465, 467), (466, 426, 424, 468), (421, 423, 467, 469), (468, 424, 422, 470), (419, 421, 469, 471), (470, 422, 420, 472), (417, 419, 471, 473), (472, 420, 418, 474), (457, 455, 479, 477), (480, 456, 458, 478), (477, 479, 481, 483), (482, 480, 478, 484), (483, 481, 487, 485), (488, 482, 484, 486), (485, 487, 489, 491), (490, 488, 486, 492), (463, 475, 485, 491), (486, 476, 464, 492), (451, 483, 485, 475), (486, 484, 452, 476), (451, 461, 477, 483), (478, 462, 452, 484), (457, 477, 461, 459), (462, 478, 458, 460), (453, 473, 479, 455), (480, 474, 454, 456), (471, 481, 479, 473), (480, 482, 472, 474), (469, 487, 481, 471), (482, 488, 470, 472), (467, 489, 487, 469), (488, 490, 468, 470), (465, 491, 489, 467), (490, 492, 466, 468), (463, 491, 465), (466, 492, 464), (391, 389, 503, 501), (504, 390, 392, 502), (393, 391, 501, 499), (502, 392, 394, 500), (395, 393, 499, 497), (500, 394, 396, 498), (397, 395, 497, 495), (498, 396, 398, 496), (399, 397, 495, 493), (496, 398, 400, 494), (387, 399, 493, 505), (494, 400, 388, 506), (493, 501, 503, 505), (504, 502, 494, 506), (493, 495, 499, 501), (500, 496, 494, 502), (495, 497, 499), (500, 498, 496), (313, 381, 387, 505), (388, 382, 314, 506), (313, 505, 503, 321), (504, 506, 314, 322), (319, 321, 503, 389), (504, 322, 320, 390)])
_uv = me_suzanne.uv_layers.new(name='UVMap')
_uv.uv.foreach_set('vector', [0.891, 0.5901, 0.8706, 0.5896, 0.8601, 0.5601, 0.9046, 0.5594, 0.8562, 0.8505, 0.8681, 0.8215, 0.8884, 0.822, 0.9006, 0.8532, 0.9046, 0.5594, 0.8601, 0.5601, 0.853, 0.5216, 0.9202, 0.5245, 0.8475, 0.8887, 0.8562, 0.8505, 0.9006, 0.8532, 0.9147, 0.8887, 0.8601, 0.5601, 0.8289, 0.5908, 0.7985, 0.5695, 0.853, 0.5216, 0.7951, 0.8384, 0.8264, 0.8185, 0.8562, 0.8505, 0.8475, 0.8887, 0.8706, 0.5896, 0.8544, 0.6048, 0.8289, 0.5908, 0.8601, 0.5601, 0.8264, 0.8185, 0.8525, 0.8057, 0.8681, 0.8215, 0.8562, 0.8505, 0.8544, 0.6048, 0.8541, 0.6255, 0.8282, 0.6334, 0.8289, 0.5908, 0.8276, 0.776, 0.8532, 0.785, 0.8525, 0.8057, 0.8264, 0.8185, 0.8289, 0.5908, 0.8282, 0.6334, 0.791, 0.6454, 0.7985, 0.5695, 0.791, 0.7622, 0.8276, 0.776, 0.8264, 0.8185, 0.7951, 0.8384, 0.8282, 0.6334, 0.8552, 0.6685, 0.8424, 0.7025, 0.791, 0.6454, 0.8448, 0.7075, 0.8561, 0.742, 0.8276, 0.776, 0.791, 0.7622, 0.8541, 0.6255, 0.8675, 0.6423, 0.8552, 0.6685, 0.8282, 0.6334, 0.8561, 0.742, 0.8673, 0.7688, 0.8532, 0.785, 0.8276, 0.776, 0.8675, 0.6423, 0.8905, 0.6419, 0.9004, 0.667, 0.8552, 0.6685, 0.9012, 0.7456, 0.8902, 0.7702, 0.8673, 0.7688, 0.8561, 0.742, 0.8552, 0.6685, 0.9004, 0.667, 0.9189, 0.6997, 0.8424, 0.7025, 0.9212, 0.7137, 0.9012, 0.7456, 0.8561, 0.742, 0.8448, 0.7075, 0.9004, 0.667, 0.9319, 0.6368, 0.9684, 0.6453, 0.9189, 0.6997, 0.9682, 0.7702, 0.9314, 0.7771, 0.9012, 0.7456, 0.9212, 0.7137, 0.8905, 0.6419, 0.9059, 0.6279, 0.9319, 0.6368, 0.9004, 0.667, 0.9314, 0.7771, 0.905, 0.7849, 0.8902, 0.7702, 0.9012, 0.7456, 0.9059, 0.6279, 0.9062, 0.6057, 0.9337, 0.593, 0.9319, 0.6368, 0.9312, 0.8209, 0.9044, 0.807, 0.905, 0.7849, 0.9314, 0.7771, 0.9319, 0.6368, 0.9337, 0.593, 0.9684, 0.5738, 0.9684, 0.6453, 0.965, 0.8417, 0.9312, 0.8209, 0.9314, 0.7771, 0.9682, 0.7702, 0.9337, 0.593, 0.9046, 0.5594, 0.9202, 0.5245, 0.9684, 0.5738, 0.9147, 0.8887, 0.9006, 0.8532, 0.9312, 0.8209, 0.965, 0.8417, 0.9062, 0.6057, 0.891, 0.5901, 0.9046, 0.5594, 0.9337, 0.593, 0.9006, 0.8532, 0.8884, 0.822, 0.9044, 0.807, 0.9312, 0.8209, 0.891, 0.5901, 0.9062, 0.6057, 0.9024, 0.6079, 0.8896, 0.5933, 0.9006, 0.8047, 0.9044, 0.807, 0.8884, 0.822, 0.8872, 0.8187, 0.9062, 0.6057, 0.9059, 0.6279, 0.8998, 0.6263, 0.9024, 0.6079, 0.8988, 0.7862, 0.905, 0.7849, 0.9044, 0.807, 0.9006, 0.8047, 0.9059, 0.6279, 0.8905, 0.6419, 0.8878, 0.6365, 0.8998, 0.6263, 0.8874, 0.7754, 0.8902, 0.7702, 0.905, 0.7849, 0.8988, 0.7862, 0.8905, 0.6419, 0.8675, 0.6423, 0.8709, 0.6352, 0.8878, 0.6365, 0.8704, 0.776, 0.8673, 0.7688, 0.8902, 0.7702, 0.8874, 0.7754, 0.8675, 0.6423, 0.8541, 0.6255, 0.8599, 0.6239, 0.8709, 0.6352, 0.8589, 0.7868, 0.8532, 0.785, 0.8673, 0.7688, 0.8704, 0.776, 0.8541, 0.6255, 0.8544, 0.6048, 0.8597, 0.6082, 0.8599, 0.6239, 0.8579, 0.8025, 0.8525, 0.8057, 0.8532, 0.785, 0.8589, 0.7868, 0.8544, 0.6048, 0.8706, 0.5896, 0.8717, 0.594, 0.8597, 0.6082, 0.8693, 0.8172, 0.8681, 0.8215, 0.8525, 0.8057, 0.8579, 0.8025, 0.8706, 0.5896, 0.891, 0.5901, 0.8896, 0.5933, 0.8717, 0.594, 0.8872, 0.8187, 0.8884, 0.822, 0.8681, 0.8215, 0.8693, 0.8172, 0.8794, 0.6165, 0.8717, 0.594, 0.8896, 0.5933, 0.8872, 0.8187, 0.8693, 0.8172, 0.878, 0.7951, 0.8597, 0.6082, 0.8717, 0.594, 0.8794, 0.6165, 0.878, 0.7951, 0.8693, 0.8172, 0.8579, 0.8025, 0.8794, 0.6165, 0.8599, 0.6239, 0.8597, 0.6082, 0.8579, 0.8025, 0.8589, 0.7868, 0.878, 0.7951, 0.8794, 0.6165, 0.8709, 0.6352, 0.8599, 0.6239, 0.8589, 0.7868, 0.8704, 0.776, 0.878, 0.7951, 0.8794, 0.6165, 0.8878, 0.6365, 0.8709, 0.6352, 0.8704, 0.776, 0.8874, 0.7754, 0.878, 0.7951, 0.8794, 0.6165, 0.8998, 0.6263, 0.8878, 0.6365, 0.8874, 0.7754, 0.8988, 0.7862, 0.878, 0.7951, 0.8794, 0.6165, 0.9024, 0.6079, 0.8998, 0.6263, 0.8988, 0.7862, 0.9006, 0.8047, 0.878, 0.7951, 0.8794, 0.6165, 0.8896, 0.5933, 0.9024, 0.6079, 0.9006, 0.8047, 0.8872, 0.8187, 0.878, 0.7951, 0.5403, 0.05381, 0.5364, 0.06207, 0.5189, 0.05968, 0.5189, 0.05029, 0.5189, 0.05968, 0.5015, 0.06204, 0.4976, 0.05377, 0.5189, 0.05029, 0.5519, 0.05834, 0.5428, 0.06409, 0.5364, 0.06207, 0.5403, 0.05381, 0.5015, 0.06204, 0.4951, 0.06405, 0.486, 0.05827, 0.4976, 0.05377, 0.5551, 0.0619, 0.5463, 0.07267, 0.5428, 0.06409, 0.5519, 0.05834, 0.4951, 0.06405, 0.4916, 0.07262, 0.4828, 0.06183, 0.486, 0.05827, 0.5638, 0.07659, 0.5483, 0.08489, 0.5463, 0.07267, 0.5551, 0.0619, 0.4916, 0.07262, 0.4895, 0.08486, 0.474, 0.07651, 0.4828, 0.06183, 0.5831, 0.1085, 0.5556, 0.1217, 0.5483, 0.08489, 0.5638, 0.07659, 0.4895, 0.08486, 0.4822, 0.1218, 0.4545, 0.1085, 0.474, 0.07651, 0.6055, 0.1651, 0.6474, 0.2005, 0.6215, 0.2278, 0.5531, 0.2096, 0.4165, 0.2295, 0.3897, 0.2019, 0.432, 0.1656, 0.4853, 0.2101, 0.6474, 0.2005, 0.6764, 0.2332, 0.6648, 0.2532, 0.6215, 0.2278, 0.3727, 0.2564, 0.3603, 0.2359, 0.3897, 0.2019, 0.4165, 0.2295, 0.6764, 0.2332, 0.7153, 0.2654, 0.6839, 0.28, 0.6648, 0.2532, 0.3537, 0.2846, 0.3205, 0.2703, 0.3603, 0.2359, 0.3727, 0.2564, 0.7153, 0.2654, 0.7073, 0.3101, 0.6875, 0.3115, 0.6839, 0.28, 0.3512, 0.3174, 0.3307, 0.3169, 0.3205, 0.2703, 0.3537, 0.2846, 0.7073, 0.3101, 0.6974, 0.3327, 0.6768, 0.3239, 0.6875, 0.3115, 0.3627, 0.3297, 0.342, 0.3397, 0.3307, 0.3169, 0.3512, 0.3174, 0.6974, 0.3327, 0.6628, 0.3725, 0.6391, 0.3573, 0.6768, 0.3239, 0.4028, 0.3621, 0.3793, 0.3787, 0.342, 0.3397, 0.3627, 0.3297, 0.6628, 0.3725, 0.6268, 0.3958, 0.6183, 0.3752, 0.6391, 0.3573, 0.4246, 0.3793, 0.4169, 0.4006, 0.3793, 0.3787, 0.4028, 0.3621, 0.6268, 0.3958, 0.6048, 0.3978, 0.6008, 0.3779, 0.6183, 0.3752, 0.4424, 0.3812, 0.4393, 0.4015, 0.4169, 0.4006, 0.4246, 0.3793, 0.6048, 0.3978, 0.5531, 0.3905, 0.5597, 0.357, 0.6008, 0.3779, 0.4829, 0.3585, 0.4909, 0.3919, 0.4393, 0.4015, 0.4424, 0.3812, 0.5531, 0.3905, 0.5219, 0.386, 0.5211, 0.3439, 0.5597, 0.357, 0.5211, 0.3439, 0.5219, 0.386, 0.4909, 0.3919, 0.4829, 0.3585, 0.5773, 0.3402, 0.5998, 0.3448, 0.6008, 0.3779, 0.5597, 0.357, 0.4424, 0.3812, 0.442, 0.3478, 0.4646, 0.3422, 0.4829, 0.3585, 0.5998, 0.3448, 0.6155, 0.342, 0.6183, 0.3752, 0.6008, 0.3779, 0.4246, 0.3793, 0.426, 0.3456, 0.442, 0.3478, 0.4424, 0.3812, 0.6345, 0.3323, 0.6391, 0.3573, 0.6183, 0.3752, 0.6155, 0.342, 0.4246, 0.3793, 0.4028, 0.3621, 0.4064, 0.3365, 0.426, 0.3456, 0.6624, 0.3128, 0.6768, 0.3239, 0.6391, 0.3573, 0.6345, 0.3323, 0.4028, 0.3621, 0.3627, 0.3297, 0.3771, 0.3177, 0.4064, 0.3365, 0.6684, 0.298, 0.6875, 0.3115, 0.6768, 0.3239, 0.6624, 0.3128, 0.3627, 0.3297, 0.3512, 0.3174, 0.3703, 0.3026, 0.3771, 0.3177, 0.6641, 0.2779, 0.6839, 0.28, 0.6875, 0.3115, 0.6684, 0.298, 0.3512, 0.3174, 0.3537, 0.2846, 0.3741, 0.2818, 0.3703, 0.3026, 0.6392, 0.253, 0.6648, 0.2532, 0.6839, 0.28, 0.6641, 0.2779, 0.3537, 0.2846, 0.3727, 0.2564, 0.3989, 0.2556, 0.3741, 0.2818, 0.614, 0.2427, 0.6215, 0.2278, 0.6648, 0.2532, 0.6392, 0.253, 0.3727, 0.2564, 0.4165, 0.2295, 0.4245, 0.2445, 0.3989, 0.2556, 0.5729, 0.2586, 0.5531, 0.2096, 0.6215, 0.2278, 0.614, 0.2427, 0.4165, 0.2295, 0.4853, 0.2101, 0.4664, 0.2597, 0.4245, 0.2445, 0.5729, 0.2586, 0.5639, 0.272, 0.5198, 0.2489, 0.5531, 0.2096, 0.5198, 0.2489, 0.4759, 0.2731, 0.4664, 0.2597, 0.4853, 0.2101, 0.5773, 0.3402, 0.5597, 0.357, 0.5211, 0.3439, 0.5585, 0.3166, 0.5211, 0.3439, 0.4829, 0.3585, 0.4646, 0.3422, 0.4826, 0.3178, 0.5585, 0.3166, 0.5211, 0.3439, 0.5203, 0.2948, 0.5569, 0.2912, 0.5203, 0.2948, 0.5211, 0.3439, 0.4826, 0.3178, 0.4834, 0.2922, 0.5198, 0.2489, 0.5639, 0.272, 0.5569, 0.2912, 0.5203, 0.2948, 0.4834, 0.2922, 0.4759, 0.2731, 0.5198, 0.2489, 0.5203, 0.2948, 0.5255, 0.06897, 0.5189, 0.0679, 0.5189, 0.05968, 0.5364, 0.06207, 0.5189, 0.05968, 0.5189, 0.0679, 0.5124, 0.06896, 0.5015, 0.06204, 0.5312, 0.07383, 0.5255, 0.06897, 0.5364, 0.06207, 0.5428, 0.06409, 0.5015, 0.06204, 0.5124, 0.06896, 0.5066, 0.07381, 0.4951, 0.06405, 0.531, 0.08743, 0.5312, 0.07383, 0.5428, 0.06409, 0.5463, 0.07267, 0.4951, 0.06405, 0.5066, 0.07381, 0.5068, 0.08742, 0.4916, 0.07262, 0.5556, 0.1217, 0.532, 0.1277, 0.5327, 0.09092, 0.5483, 0.08489, 0.5052, 0.09091, 0.5058, 0.1277, 0.4822, 0.1218, 0.4895, 0.08486, 0.531, 0.08743, 0.5463, 0.07267, 0.5483, 0.08489, 0.5327, 0.09092, 0.4895, 0.08486, 0.4916, 0.07262, 0.5068, 0.08742, 0.5052, 0.09091, 0.5381, 0.1584, 0.519, 0.1517, 0.5189, 0.1284, 0.532, 0.1277, 0.5189, 0.1284, 0.519, 0.1517, 0.4999, 0.1584, 0.5058, 0.1277, 0.5327, 0.09092, 0.532, 0.1277, 0.5189, 0.1284, 0.5189, 0.09395, 0.5189, 0.1284, 0.5058, 0.1277, 0.5052, 0.09091, 0.5189, 0.09395, 0.5189, 0.08518, 0.531, 0.08743, 0.5327, 0.09092, 0.5189, 0.09395, 0.5052, 0.09091, 0.5068, 0.08742, 0.5189, 0.08518, 0.5189, 0.09395, 0.5484, 0.1736, 0.538, 0.176, 0.5352, 0.1668, 0.5381, 0.1584, 0.5028, 0.1669, 0.5001, 0.176, 0.4897, 0.1737, 0.4999, 0.1584, 0.5443, 0.1934, 0.5372, 0.1876, 0.538, 0.176, 0.5484, 0.1736, 0.5001, 0.176, 0.5009, 0.1876, 0.494, 0.1934, 0.4897, 0.1737, 0.5198, 0.2008, 0.5288, 0.1918, 0.5372, 0.1876, 0.5443, 0.1934, 0.5009, 0.1876, 0.5092, 0.1916, 0.5198, 0.2008, 0.494, 0.1934, 0.5176, 0.1906, 0.5191, 0.1854, 0.5288, 0.1918, 0.5198, 0.2008, 0.5092, 0.1916, 0.5191, 0.1854, 0.5176, 0.1906, 0.5198, 0.2008, 0.519, 0.1517, 0.5381, 0.1584, 0.5352, 0.1668, 0.519, 0.159, 0.5028, 0.1669, 0.4999, 0.1584, 0.519, 0.1517, 0.519, 0.159, 0.519, 0.159, 0.5352, 0.1668, 0.5311, 0.1716, 0.519, 0.1656, 0.5069, 0.1717, 0.5028, 0.1669, 0.519, 0.159, 0.519, 0.1656, 0.5191, 0.1854, 0.5191, 0.1795, 0.5282, 0.1863, 0.5288, 0.1918, 0.5098, 0.1863, 0.5191, 0.1795, 0.5191, 0.1854, 0.5092, 0.1916, 0.5288, 0.1918, 0.5282, 0.1863, 0.5335, 0.1842, 0.5372, 0.1876, 0.5045, 0.1842, 0.5098, 0.1863, 0.5092, 0.1916, 0.5009, 0.1876, 0.5372, 0.1876, 0.5335, 0.1842, 0.5334, 0.1767, 0.538, 0.176, 0.5046, 0.1768, 0.5045, 0.1842, 0.5009, 0.1876, 0.5001, 0.176, 0.538, 0.176, 0.5334, 0.1767, 0.5311, 0.1716, 0.5352, 0.1668, 0.5069, 0.1717, 0.5046, 0.1768, 0.5001, 0.176, 0.5028, 0.1669, 0.5191, 0.1795, 0.5334, 0.1767, 0.5335, 0.1842, 0.5282, 0.1863, 0.5045, 0.1842, 0.5046, 0.1768, 0.5191, 0.1795, 0.5098, 0.1863, 0.5191, 0.1795, 0.519, 0.1656, 0.5311, 0.1716, 0.5334, 0.1767, 0.5069, 0.1717, 0.519, 0.1656, 0.5191, 0.1795, 0.5046, 0.1768, 0.5198, 0.2008, 0.5443, 0.1934, 0.5531, 0.2096, 0.5198, 0.2489, 0.4853, 0.2101, 0.494, 0.1934, 0.5198, 0.2008, 0.5198, 0.2489, 0.5443, 0.1934, 0.5484, 0.1736, 0.5616, 0.1678, 0.5531, 0.2096, 0.4764, 0.168, 0.4897, 0.1737, 0.494, 0.1934, 0.4853, 0.2101, 0.5484, 0.1736, 0.5381, 0.1584, 0.5595, 0.1493, 0.5616, 0.1678, 0.4784, 0.1494, 0.4999, 0.1584, 0.4897, 0.1737, 0.4764, 0.168, 0.5381, 0.1584, 0.532, 0.1277, 0.5556, 0.1217, 0.5595, 0.1493, 0.4822, 0.1218, 0.5058, 0.1277, 0.4999, 0.1584, 0.4784, 0.1494, 0.5831, 0.1085, 0.5961, 0.1334, 0.5595, 0.1493, 0.5556, 0.1217, 0.4784, 0.1494, 0.4414, 0.1336, 0.4545, 0.1085, 0.4822, 0.1218, 0.5961, 0.1334, 0.6012, 0.1479, 0.5616, 0.1678, 0.5595, 0.1493, 0.4764, 0.168, 0.4363, 0.1482, 0.4414, 0.1336, 0.4784, 0.1494, 0.6055, 0.1651, 0.5531, 0.2096, 0.5616, 0.1678, 0.6012, 0.1479, 0.4764, 0.168, 0.4853, 0.2101, 0.432, 0.1656, 0.4363, 0.1482, 0.531, 0.08743, 0.5189, 0.08518, 0.5189, 0.08387, 0.5289, 0.08496, 0.5189, 0.08387, 0.5189, 0.08518, 0.5068, 0.08742, 0.5089, 0.08495, 0.5312, 0.07383, 0.531, 0.08743, 0.5289, 0.08496, 0.529, 0.07543, 0.5089, 0.08495, 0.5068, 0.08742, 0.5066, 0.07381, 0.5088, 0.07542, 0.5255, 0.06897, 0.5312, 0.07383, 0.529, 0.07543, 0.5238, 0.07051, 0.5088, 0.07542, 0.5066, 0.07381, 0.5124, 0.06896, 0.5141, 0.0705, 0.5189, 0.0679, 0.5255, 0.06897, 0.5238, 0.07051, 0.5189, 0.06947, 0.5141, 0.0705, 0.5124, 0.06896, 0.5189, 0.0679, 0.5189, 0.06947, 0.5189, 0.06947, 0.5238, 0.07051, 0.5216, 0.07497, 0.5189, 0.07426, 0.5163, 0.07497, 0.5141, 0.0705, 0.5189, 0.06947, 0.5189, 0.07426, 0.5238, 0.07051, 0.529, 0.07543, 0.5242, 0.07669, 0.5216, 0.07497, 0.5136, 0.07668, 0.5088, 0.07542, 0.5141, 0.0705, 0.5163, 0.07497, 0.529, 0.07543, 0.5289, 0.08496, 0.5246, 0.07989, 0.5242, 0.07669, 0.5133, 0.07988, 0.5089, 0.08495, 0.5088, 0.07542, 0.5136, 0.07668, 0.5289, 0.08496, 0.5189, 0.08387, 0.5189, 0.07933, 0.5246, 0.07989, 0.5189, 0.07933, 0.5189, 0.08387, 0.5089, 0.08495, 0.5133, 0.07988, 0.5189, 0.07933, 0.5189, 0.07426, 0.5216, 0.07497, 0.5246, 0.07989, 0.5163, 0.07497, 0.5189, 0.07426, 0.5189, 0.07933, 0.5133, 0.07988, 0.5246, 0.07989, 0.5216, 0.07497, 0.5242, 0.07669, 0.5136, 0.07668, 0.5163, 0.07497, 0.5133, 0.07988, 0.5569, 0.2912, 0.5639, 0.272, 0.5718, 0.2773, 0.5684, 0.2929, 0.4681, 0.2786, 0.4759, 0.2731, 0.4834, 0.2922, 0.472, 0.2943, 0.5585, 0.3166, 0.5569, 0.2912, 0.5684, 0.2929, 0.5731, 0.3114, 0.472, 0.2943, 0.4834, 0.2922, 0.4826, 0.3178, 0.4678, 0.3131, 0.5773, 0.3402, 0.5585, 0.3166, 0.5731, 0.3114, 0.5849, 0.3277, 0.4678, 0.3131, 0.4826, 0.3178, 0.4646, 0.3422, 0.4565, 0.33, 0.5639, 0.272, 0.5729, 0.2586, 0.5807, 0.2666, 0.5718, 0.2773, 0.4587, 0.268, 0.4664, 0.2597, 0.4759, 0.2731, 0.4681, 0.2786, 0.5729, 0.2586, 0.614, 0.2427, 0.6117, 0.2557, 0.5807, 0.2666, 0.4271, 0.2577, 0.4245, 0.2445, 0.4664, 0.2597, 0.4587, 0.268, 0.614, 0.2427, 0.6392, 0.253, 0.6325, 0.2629, 0.6117, 0.2557, 0.4061, 0.2655, 0.3989, 0.2556, 0.4245, 0.2445, 0.4271, 0.2577, 0.6392, 0.253, 0.6641, 0.2779, 0.6537, 0.28, 0.6325, 0.2629, 0.3849, 0.2836, 0.3741, 0.2818, 0.3989, 0.2556, 0.4061, 0.2655, 0.6641, 0.2779, 0.6684, 0.298, 0.6561, 0.2976, 0.6537, 0.28, 0.383, 0.3019, 0.3703, 0.3026, 0.3741, 0.2818, 0.3849, 0.2836, 0.6684, 0.298, 0.6624, 0.3128, 0.6528, 0.3102, 0.6561, 0.2976, 0.3869, 0.3146, 0.3771, 0.3177, 0.3703, 0.3026, 0.383, 0.3019, 0.6624, 0.3128, 0.6345, 0.3323, 0.629, 0.3239, 0.6528, 0.3102, 0.4116, 0.3277, 0.4064, 0.3365, 0.3771, 0.3177, 0.3869, 0.3146, 0.6345, 0.3323, 0.6155, 0.342, 0.6144, 0.332, 0.629, 0.3239, 0.4267, 0.3354, 0.426, 0.3456, 0.4064, 0.3365, 0.4116, 0.3277, 0.6155, 0.342, 0.5998, 0.3448, 0.601, 0.3336, 0.6144, 0.332, 0.4403, 0.3365, 0.442, 0.3478, 0.426, 0.3456, 0.4267, 0.3354, 0.5998, 0.3448, 0.5773, 0.3402, 0.5849, 0.3277, 0.601, 0.3336, 0.4565, 0.33, 0.4646, 0.3422, 0.442, 0.3478, 0.4403, 0.3365, 0.601, 0.3336, 0.5849, 0.3277, 0.5906, 0.3215, 0.6018, 0.3285, 0.4504, 0.3239, 0.4565, 0.33, 0.4403, 0.3365, 0.4394, 0.3313, 0.6144, 0.332, 0.601, 0.3336, 0.6018, 0.3285, 0.6133, 0.3271, 0.4394, 0.3313, 0.4403, 0.3365, 0.4267, 0.3354, 0.4276, 0.3304, 0.629, 0.3239, 0.6144, 0.332, 0.6133, 0.3271, 0.6269, 0.3205, 0.4276, 0.3304, 0.4267, 0.3354, 0.4116, 0.3277, 0.4136, 0.3242, 0.6528, 0.3102, 0.629, 0.3239, 0.6269, 0.3205, 0.6462, 0.3064, 0.4136, 0.3242, 0.4116, 0.3277, 0.3869, 0.3146, 0.3934, 0.3105, 0.6561, 0.2976, 0.6528, 0.3102, 0.6462, 0.3064, 0.6495, 0.2962, 0.3934, 0.3105, 0.3869, 0.3146, 0.383, 0.3019, 0.3897, 0.3002, 0.6537, 0.28, 0.6561, 0.2976, 0.6495, 0.2962, 0.6478, 0.2835, 0.3897, 0.3002, 0.383, 0.3019, 0.3849, 0.2836, 0.391, 0.2871, 0.6325, 0.2629, 0.6537, 0.28, 0.6478, 0.2835, 0.6298, 0.2673, 0.391, 0.2871, 0.3849, 0.2836, 0.4061, 0.2655, 0.4089, 0.27, 0.6117, 0.2557, 0.6325, 0.2629, 0.6298, 0.2673, 0.6126, 0.2616, 0.4089, 0.27, 0.4061, 0.2655, 0.4271, 0.2577, 0.4263, 0.2637, 0.5807, 0.2666, 0.6117, 0.2557, 0.6126, 0.2616, 0.5852, 0.271, 0.4263, 0.2637, 0.4271, 0.2577, 0.4587, 0.268, 0.4544, 0.2726, 0.5718, 0.2773, 0.5807, 0.2666, 0.5852, 0.271, 0.5781, 0.2819, 0.4544, 0.2726, 0.4587, 0.268, 0.4681, 0.2786, 0.4618, 0.2834, 0.5849, 0.3277, 0.5731, 0.3114, 0.5795, 0.3093, 0.5906, 0.3215, 0.4612, 0.3112, 0.4678, 0.3131, 0.4565, 0.33, 0.4504, 0.3239, 0.5731, 0.3114, 0.5684, 0.2929, 0.5775, 0.2938, 0.5795, 0.3093, 0.4628, 0.2954, 0.472, 0.2943, 0.4678, 0.3131, 0.4612, 0.3112, 0.5684, 0.2929, 0.5718, 0.2773, 0.5781, 0.2819, 0.5775, 0.2938, 0.4618, 0.2834, 0.4681, 0.2786, 0.472, 0.2943, 0.4628, 0.2954, 0.5219, 0.386, 0.5531, 0.3905, 0.5532, 0.4331, 0.523, 0.4336, 0.4928, 0.4345, 0.4909, 0.3919, 0.5219, 0.386, 0.523, 0.4336, 0.5531, 0.3905, 0.6048, 0.3978, 0.6098, 0.4315, 0.5532, 0.4331, 0.4359, 0.4357, 0.4393, 0.4015, 0.4909, 0.3919, 0.4928, 0.4345, 0.6048, 0.3978, 0.6268, 0.3958, 0.6482, 0.4193, 0.6098, 0.4315, 0.3965, 0.4254, 0.4169, 0.4006, 0.4393, 0.4015, 0.4359, 0.4357, 0.6268, 0.3958, 0.6628, 0.3725, 0.6921, 0.3883, 0.6482, 0.4193, 0.3503, 0.3962, 0.3793, 0.3787, 0.4169, 0.4006, 0.3965, 0.4254, 0.6628, 0.3725, 0.6974, 0.3327, 0.7263, 0.3418, 0.6921, 0.3883, 0.3128, 0.3506, 0.342, 0.3397, 0.3793, 0.3787, 0.3503, 0.3962, 0.6974, 0.3327, 0.7073, 0.3101, 0.7359, 0.3121, 0.7263, 0.3418, 0.3011, 0.3206, 0.3307, 0.3169, 0.342, 0.3397, 0.3128, 0.3506, 0.7073, 0.3101, 0.7153, 0.2654, 0.7299, 0.2564, 0.7359, 0.3121, 0.3049, 0.2611, 0.3205, 0.2703, 0.3307, 0.3169, 0.3011, 0.3206, 0.7153, 0.2654, 0.6764, 0.2332, 0.6982, 0.2169, 0.7299, 0.2564, 0.3374, 0.2192, 0.3603, 0.2359, 0.3205, 0.2703, 0.3049, 0.2611, 0.6764, 0.2332, 0.6474, 0.2005, 0.6631, 0.1907, 0.6982, 0.2169, 0.3735, 0.1919, 0.3897, 0.2019, 0.3603, 0.2359, 0.3374, 0.2192, 0.6269, 0.01561, 0.6494, 0.02238, 0.6605, 0.07608, 0.6214, 0.04809, 0.3768, 0.0753, 0.3888, 0.02159, 0.4113, 0.01513, 0.4164, 0.04763, 0.5675, 0.000144, 0.6269, 0.01561, 0.6214, 0.04809, 0.5772, 0.0328, 0.4164, 0.04763, 0.4113, 0.01513, 0.4706, 0.000144, 0.4608, 0.03266, 0.5189, 0.02489, 0.5675, 0.000144, 0.5772, 0.0328, 0.5474, 0.04172, 0.4608, 0.03266, 0.4706, 0.000144, 0.5189, 0.02489, 0.4905, 0.04167, 0.5403, 0.05381, 0.5189, 0.05029, 0.5189, 0.02489, 0.5474, 0.04172, 0.5189, 0.02489, 0.5189, 0.05029, 0.4976, 0.05377, 0.4905, 0.04167, 0.5519, 0.05834, 0.5403, 0.05381, 0.5474, 0.04172, 0.5581, 0.05387, 0.4905, 0.04167, 0.4976, 0.05377, 0.486, 0.05827, 0.4798, 0.05378, 0.5551, 0.0619, 0.5519, 0.05834, 0.5581, 0.05387, 0.577, 0.058, 0.4798, 0.05378, 0.486, 0.05827, 0.4828, 0.06183, 0.4609, 0.05785, 0.5638, 0.07659, 0.5551, 0.0619, 0.577, 0.058, 0.6117, 0.07827, 0.4609, 0.05785, 0.4828, 0.06183, 0.474, 0.07651, 0.4259, 0.07799, 0.577, 0.058, 0.5772, 0.0328, 0.6214, 0.04809, 0.6117, 0.07827, 0.4164, 0.04763, 0.4608, 0.03266, 0.4609, 0.05785, 0.4259, 0.07799, 0.577, 0.058, 0.5581, 0.05387, 0.5474, 0.04172, 0.5772, 0.0328, 0.4905, 0.04167, 0.4798, 0.05378, 0.4609, 0.05785, 0.4608, 0.03266, 0.6267, 0.1114, 0.6117, 0.07827, 0.6214, 0.04809, 0.6605, 0.07608, 0.4164, 0.04763, 0.4259, 0.07799, 0.4106, 0.1112, 0.3768, 0.0753, 0.5831, 0.1085, 0.5638, 0.07659, 0.6117, 0.07827, 0.6267, 0.1114, 0.4259, 0.07799, 0.474, 0.07651, 0.4545, 0.1085, 0.4106, 0.1112, 0.5961, 0.1334, 0.6295, 0.1305, 0.6235, 0.1468, 0.6012, 0.1479, 0.4137, 0.1472, 0.4076, 0.1306, 0.4414, 0.1336, 0.4363, 0.1482, 0.5831, 0.1085, 0.6267, 0.1114, 0.6295, 0.1305, 0.5961, 0.1334, 0.4076, 0.1306, 0.4106, 0.1112, 0.4545, 0.1085, 0.4414, 0.1336, 0.6055, 0.1651, 0.6012, 0.1479, 0.6235, 0.1468, 0.6193, 0.1598, 0.4137, 0.1472, 0.4363, 0.1482, 0.432, 0.1656, 0.418, 0.1604, 0.6055, 0.1651, 0.6193, 0.1598, 0.6631, 0.1907, 0.6474, 0.2005, 0.3735, 0.1919, 0.418, 0.1604, 0.432, 0.1656, 0.3897, 0.2019, 0.9459, 0.07957, 0.8862, 0.1218, 0.8491, 0.09973, 0.8918, 0.03692, 0.1831, 0.09213, 0.1413, 0.1125, 0.07896, 0.06072, 0.1423, 0.02147, 0.8918, 0.03692, 0.8491, 0.09973, 0.7885, 0.08083, 0.8056, 0.01079, 0.2464, 0.07651, 0.1831, 0.09213, 0.1423, 0.02147, 0.2326, 0.003484, 0.8056, 0.01079, 0.7885, 0.08083, 0.687, 0.0772, 0.6724, 0.0222, 0.3499, 0.07596, 0.2464, 0.07651, 0.2326, 0.003484, 0.366, 0.02099, 0.6724, 0.0222, 0.687, 0.0772, 0.6605, 0.07608, 0.6494, 0.02238, 0.3768, 0.0753, 0.3499, 0.07596, 0.366, 0.02099, 0.3888, 0.02159, 0.6267, 0.1114, 0.6605, 0.07608, 0.687, 0.0772, 0.6295, 0.1305, 0.3499, 0.07596, 0.3768, 0.0753, 0.4106, 0.1112, 0.4076, 0.1306, 0.7299, 0.2564, 0.6982, 0.2169, 0.7602, 0.1932, 0.789, 0.2333, 0.2716, 0.1939, 0.3374, 0.2192, 0.3049, 0.2611, 0.2413, 0.237, 0.9945, 0.1677, 0.9091, 0.1833, 0.8862, 0.1218, 0.9459, 0.07957, 0.1413, 0.1125, 0.1079, 0.1791, 0.01183, 0.1554, 0.07896, 0.06072, 0.9117, 0.4024, 0.8629, 0.3386, 0.8941, 0.3019, 0.9629, 0.3448, 0.1238, 0.3155, 0.1606, 0.3568, 0.1064, 0.4327, 0.04397, 0.367, 0.9629, 0.3448, 0.8941, 0.3019, 0.9154, 0.2598, 0.9999, 0.2546, 0.09896, 0.267, 0.1238, 0.3155, 0.04397, 0.367, 0.000144, 0.2591, 0.9999, 0.2546, 0.9154, 0.2598, 0.9091, 0.1833, 0.9945, 0.1677, 0.1079, 0.1791, 0.09896, 0.267, 0.000144, 0.2591, 0.01183, 0.1554, 0.7495, 0.3347, 0.7359, 0.3121, 0.7663, 0.3008, 0.7892, 0.3137, 0.2674, 0.3101, 0.3011, 0.3206, 0.2882, 0.3465, 0.243, 0.3256, 0.7892, 0.3137, 0.7663, 0.3008, 0.8153, 0.2764, 0.8462, 0.2934, 0.2131, 0.2852, 0.2674, 0.3101, 0.243, 0.3256, 0.1785, 0.305, 0.8462, 0.2934, 0.8153, 0.2764, 0.845, 0.2564, 0.8735, 0.2659, 0.1797, 0.2633, 0.2131, 0.2852, 0.1785, 0.305, 0.1471, 0.2743, 0.8735, 0.2659, 0.845, 0.2564, 0.8591, 0.2282, 0.887, 0.2338, 0.1628, 0.2317, 0.1797, 0.2633, 0.1471, 0.2743, 0.1315, 0.2376, 0.8424, 0.1952, 0.875, 0.1847, 0.887, 0.2338, 0.8591, 0.2282, 0.1315, 0.2376, 0.1452, 0.1827, 0.1768, 0.1962, 0.1628, 0.2317, 0.9091, 0.1833, 0.9154, 0.2598, 0.887, 0.2338, 0.875, 0.1847, 0.1315, 0.2376, 0.09896, 0.267, 0.1079, 0.1791, 0.1452, 0.1827, 0.9154, 0.2598, 0.8941, 0.3019, 0.8735, 0.2659, 0.887, 0.2338, 0.1471, 0.2743, 0.1238, 0.3155, 0.09896, 0.267, 0.1315, 0.2376, 0.8941, 0.3019, 0.8629, 0.3386, 0.8462, 0.2934, 0.8735, 0.2659, 0.1785, 0.305, 0.1606, 0.3568, 0.1238, 0.3155, 0.1471, 0.2743, 0.8629, 0.3386, 0.7943, 0.3641, 0.7892, 0.3137, 0.8462, 0.2934, 0.243, 0.3256, 0.2398, 0.3826, 0.1606, 0.3568, 0.1785, 0.305, 0.7702, 0.3795, 0.7495, 0.3347, 0.7892, 0.3137, 0.7943, 0.3641, 0.243, 0.3256, 0.2882, 0.3465, 0.2681, 0.3987, 0.2398, 0.3826, 0.8455, 0.45, 0.7943, 0.3641, 0.8629, 0.3386, 0.9117, 0.4024, 0.1606, 0.3568, 0.2398, 0.3826, 0.1853, 0.4841, 0.1064, 0.4327, 0.8159, 0.4454, 0.7706, 0.4443, 0.7557, 0.4186, 0.7702, 0.3795, 0.287, 0.4429, 0.2714, 0.4733, 0.2193, 0.4772, 0.2681, 0.3987, 0.8159, 0.4454, 0.7702, 0.3795, 0.7943, 0.3641, 0.8455, 0.45, 0.2398, 0.3826, 0.2681, 0.3987, 0.2193, 0.4772, 0.1853, 0.4841, 0.8198, 0.4681, 0.8159, 0.4454, 0.8455, 0.45, 0.1853, 0.4841, 0.2193, 0.4772, 0.2159, 0.5036, 0.7359, 0.3121, 0.7299, 0.2564, 0.789, 0.2333, 0.7663, 0.3008, 0.2413, 0.237, 0.3049, 0.2611, 0.3011, 0.3206, 0.2674, 0.3101, 0.789, 0.2333, 0.8096, 0.2339, 0.8153, 0.2764, 0.7663, 0.3008, 0.2131, 0.2852, 0.2192, 0.2374, 0.2413, 0.237, 0.2674, 0.3101, 0.8096, 0.2339, 0.8293, 0.2196, 0.845, 0.2564, 0.8153, 0.2764, 0.1797, 0.2633, 0.1991, 0.2225, 0.2192, 0.2374, 0.2131, 0.2852, 0.8424, 0.1952, 0.8591, 0.2282, 0.845, 0.2564, 0.8293, 0.2196, 0.1797, 0.2633, 0.1628, 0.2317, 0.1768, 0.1962, 0.1991, 0.2225, 0.687, 0.0772, 0.7885, 0.08083, 0.7865, 0.1176, 0.7155, 0.1397, 0.2467, 0.1148, 0.2464, 0.07651, 0.3499, 0.07596, 0.3195, 0.1394, 0.7602, 0.1932, 0.7155, 0.1397, 0.7865, 0.1176, 0.7855, 0.1523, 0.2467, 0.1148, 0.3195, 0.1394, 0.2716, 0.1939, 0.246, 0.151, 0.6982, 0.2169, 0.6631, 0.1907, 0.7155, 0.1397, 0.7602, 0.1932, 0.3195, 0.1394, 0.3735, 0.1919, 0.3374, 0.2192, 0.2716, 0.1939, 0.6631, 0.1907, 0.6235, 0.1468, 0.6295, 0.1305, 0.7155, 0.1397, 0.4076, 0.1306, 0.4137, 0.1472, 0.3735, 0.1919, 0.3195, 0.1394, 0.6295, 0.1305, 0.687, 0.0772, 0.7155, 0.1397, 0.3195, 0.1394, 0.3499, 0.07596, 0.4076, 0.1306, 0.6631, 0.1907, 0.6193, 0.1598, 0.6235, 0.1468, 0.4137, 0.1472, 0.418, 0.1604, 0.3735, 0.1919, 0.8424, 0.1952, 0.8374, 0.1564, 0.8582, 0.1378, 0.875, 0.1847, 0.1717, 0.1323, 0.1966, 0.1552, 0.1768, 0.1962, 0.1452, 0.1827, 0.9091, 0.1833, 0.875, 0.1847, 0.8582, 0.1378, 0.8862, 0.1218, 0.1717, 0.1323, 0.1452, 0.1827, 0.1079, 0.1791, 0.1413, 0.1125, 0.7855, 0.1523, 0.7865, 0.1176, 0.8582, 0.1378, 0.8374, 0.1564, 0.1717, 0.1323, 0.2467, 0.1148, 0.246, 0.151, 0.1966, 0.1552, 0.7885, 0.08083, 0.8491, 0.09973, 0.8582, 0.1378, 0.7865, 0.1176, 0.1717, 0.1323, 0.1831, 0.09213, 0.2464, 0.07651, 0.2467, 0.1148, 0.8862, 0.1218, 0.8582, 0.1378, 0.8491, 0.09973, 0.1831, 0.09213, 0.1717, 0.1323, 0.1413, 0.1125, 0.5062, 0.9049, 0.4324, 0.8949, 0.4388, 0.8702, 0.4911, 0.8817, 0.3159, 0.8682, 0.3216, 0.8932, 0.2472, 0.9012, 0.263, 0.8783, 0.5062, 0.9049, 0.4911, 0.8817, 0.5728, 0.8605, 0.6048, 0.8799, 0.1815, 0.8547, 0.263, 0.8783, 0.2472, 0.9012, 0.1487, 0.8733, 0.6048, 0.8799, 0.5728, 0.8605, 0.5864, 0.794, 0.62, 0.7916, 0.1697, 0.7875, 0.1815, 0.8547, 0.1487, 0.8733, 0.1361, 0.7841, 0.62, 0.7916, 0.5864, 0.794, 0.549, 0.7464, 0.5638, 0.7392, 0.2087, 0.7409, 0.1697, 0.7875, 0.1361, 0.7841, 0.1941, 0.7332, 0.5638, 0.7392, 0.549, 0.7464, 0.5003, 0.7117, 0.5083, 0.6977, 0.2584, 0.7075, 0.2087, 0.7409, 0.1941, 0.7332, 0.2508, 0.6932, 0.5083, 0.6977, 0.5003, 0.7117, 0.4386, 0.6807, 0.4348, 0.6589, 0.321, 0.678, 0.2584, 0.7075, 0.2508, 0.6932, 0.3253, 0.6562, 0.5003, 0.7117, 0.5057, 0.7309, 0.453, 0.7, 0.4386, 0.6807, 0.3061, 0.697, 0.2525, 0.7266, 0.2584, 0.7075, 0.321, 0.678, 0.549, 0.7464, 0.5429, 0.7558, 0.5057, 0.7309, 0.5003, 0.7117, 0.2525, 0.7266, 0.2146, 0.7504, 0.2087, 0.7409, 0.2584, 0.7075, 0.5864, 0.794, 0.5681, 0.7874, 0.5429, 0.7558, 0.549, 0.7464, 0.2146, 0.7504, 0.1883, 0.7814, 0.1697, 0.7875, 0.2087, 0.7409, 0.5728, 0.8605, 0.5555, 0.8264, 0.5681, 0.7874, 0.5864, 0.794, 0.1883, 0.7814, 0.1998, 0.8209, 0.1815, 0.8547, 0.1697, 0.7875, 0.4911, 0.8817, 0.5012, 0.8444, 0.5555, 0.8264, 0.5728, 0.8605, 0.1998, 0.8209, 0.2538, 0.8405, 0.263, 0.8783, 0.1815, 0.8547, 0.4911, 0.8817, 0.4388, 0.8702, 0.4578, 0.84, 0.5012, 0.8444, 0.2976, 0.8374, 0.3159, 0.8682, 0.263, 0.8783, 0.2538, 0.8405, 0.7602, 0.1932, 0.7855, 0.1523, 0.796, 0.177, 0.7832, 0.1874, 0.2336, 0.1756, 0.246, 0.151, 0.2716, 0.1939, 0.247, 0.1871, 0.391, 0.6119, 0.4348, 0.6589, 0.4386, 0.6807, 0.3948, 0.6861, 0.321, 0.678, 0.3253, 0.6562, 0.3699, 0.6102, 0.3648, 0.6844, 0.789, 0.2333, 0.7602, 0.1932, 0.7832, 0.1874, 0.8096, 0.2339, 0.247, 0.1871, 0.2716, 0.1939, 0.2413, 0.237, 0.2192, 0.2374, 0.3917, 0.8621, 0.4016, 0.8415, 0.4388, 0.8702, 0.4324, 0.8949, 0.3159, 0.8682, 0.354, 0.8403, 0.3634, 0.8613, 0.3216, 0.8932, 0.4386, 0.6807, 0.453, 0.7, 0.435, 0.7183, 0.3948, 0.6861, 0.3237, 0.7157, 0.3061, 0.697, 0.321, 0.678, 0.3648, 0.6844, 0.4337, 0.7297, 0.3847, 0.7103, 0.3948, 0.6861, 0.435, 0.7183, 0.3648, 0.6844, 0.3744, 0.709, 0.3247, 0.7272, 0.3237, 0.7157, 0.411, 0.7477, 0.3847, 0.7103, 0.4337, 0.7297, 0.4278, 0.7428, 0.3247, 0.7272, 0.3744, 0.709, 0.347, 0.7458, 0.3303, 0.7405, 0.4181, 0.7849, 0.3847, 0.7954, 0.3847, 0.7103, 0.411, 0.7477, 0.3744, 0.709, 0.3723, 0.7945, 0.339, 0.7831, 0.347, 0.7458, 0.4016, 0.8415, 0.3847, 0.7954, 0.4181, 0.7849, 0.4313, 0.8175, 0.339, 0.7831, 0.3723, 0.7945, 0.354, 0.8403, 0.3248, 0.8155, 0.4388, 0.8702, 0.4016, 0.8415, 0.4313, 0.8175, 0.4578, 0.84, 0.3248, 0.8155, 0.354, 0.8403, 0.3159, 0.8682, 0.2976, 0.8374, 0.8096, 0.2339, 0.8163, 0.2031, 0.8251, 0.2098, 0.8293, 0.2196, 0.1998, 0.2148, 0.2098, 0.2062, 0.2192, 0.2374, 0.1991, 0.2225, 0.8096, 0.2339, 0.7832, 0.1874, 0.8022, 0.1846, 0.8163, 0.2031, 0.2265, 0.1831, 0.247, 0.1871, 0.2192, 0.2374, 0.2098, 0.2062, 0.7832, 0.1874, 0.796, 0.177, 0.8022, 0.1846, 0.2265, 0.1831, 0.2336, 0.1756, 0.247, 0.1871, 0.4578, 0.84, 0.4313, 0.8175, 0.4485, 0.8046, 0.4734, 0.8247, 0.3079, 0.802, 0.3248, 0.8155, 0.2976, 0.8374, 0.2824, 0.8215, 0.4313, 0.8175, 0.4181, 0.7849, 0.4359, 0.7796, 0.4485, 0.8046, 0.3212, 0.7772, 0.339, 0.7831, 0.3248, 0.8155, 0.3079, 0.802, 0.4181, 0.7849, 0.411, 0.7477, 0.4237, 0.7542, 0.4359, 0.7796, 0.3341, 0.752, 0.347, 0.7458, 0.339, 0.7831, 0.3212, 0.7772, 0.411, 0.7477, 0.4278, 0.7428, 0.4379, 0.7498, 0.4237, 0.7542, 0.3199, 0.7473, 0.3303, 0.7405, 0.347, 0.7458, 0.3341, 0.752, 0.4278, 0.7428, 0.4337, 0.7297, 0.4454, 0.732, 0.4379, 0.7498, 0.3129, 0.7292, 0.3247, 0.7272, 0.3303, 0.7405, 0.3199, 0.7473, 0.4337, 0.7297, 0.435, 0.7183, 0.441, 0.7244, 0.4454, 0.732, 0.3175, 0.7217, 0.3237, 0.7157, 0.3247, 0.7272, 0.3129, 0.7292, 0.435, 0.7183, 0.453, 0.7, 0.4553, 0.7137, 0.441, 0.7244, 0.3035, 0.7107, 0.3061, 0.697, 0.3237, 0.7157, 0.3175, 0.7217, 0.5012, 0.8444, 0.4578, 0.84, 0.4734, 0.8247, 0.5125, 0.8288, 0.2824, 0.8215, 0.2976, 0.8374, 0.2538, 0.8405, 0.243, 0.8246, 0.5555, 0.8264, 0.5012, 0.8444, 0.5125, 0.8288, 0.5509, 0.8118, 0.243, 0.8246, 0.2538, 0.8405, 0.1998, 0.8209, 0.2048, 0.8064, 0.5681, 0.7874, 0.5555, 0.8264, 0.5509, 0.8118, 0.5521, 0.7877, 0.2048, 0.8064, 0.1998, 0.8209, 0.1883, 0.7814, 0.2043, 0.7822, 0.5429, 0.7558, 0.5681, 0.7874, 0.5521, 0.7877, 0.5394, 0.7645, 0.2043, 0.7822, 0.1883, 0.7814, 0.2146, 0.7504, 0.2178, 0.7593, 0.5057, 0.7309, 0.5429, 0.7558, 0.5394, 0.7645, 0.5084, 0.7431, 0.2178, 0.7593, 0.2146, 0.7504, 0.2525, 0.7266, 0.2494, 0.7387, 0.453, 0.7, 0.5057, 0.7309, 0.5084, 0.7431, 0.4553, 0.7137, 0.2494, 0.7387, 0.2525, 0.7266, 0.3061, 0.697, 0.3035, 0.7107, 0.4379, 0.7498, 0.4454, 0.732, 0.4708, 0.7484, 0.4548, 0.7617, 0.287, 0.745, 0.3129, 0.7292, 0.3199, 0.7473, 0.3027, 0.7587, 0.4548, 0.7617, 0.4708, 0.7484, 0.4889, 0.7705, 0.4754, 0.7839, 0.2683, 0.7667, 0.287, 0.745, 0.3027, 0.7587, 0.2814, 0.7805, 0.4754, 0.7839, 0.4889, 0.7705, 0.5037, 0.7876, 0.4945, 0.8025, 0.253, 0.7834, 0.2683, 0.7667, 0.2814, 0.7805, 0.2618, 0.7986, 0.4945, 0.8025, 0.5037, 0.7876, 0.5186, 0.7916, 0.5168, 0.8073, 0.2379, 0.787, 0.253, 0.7834, 0.2618, 0.7986, 0.2392, 0.8029, 0.5125, 0.8288, 0.4734, 0.8247, 0.4945, 0.8025, 0.5168, 0.8073, 0.2618, 0.7986, 0.2824, 0.8215, 0.243, 0.8246, 0.2392, 0.8029, 0.4485, 0.8046, 0.4754, 0.7839, 0.4945, 0.8025, 0.4734, 0.8247, 0.2618, 0.7986, 0.2814, 0.7805, 0.3079, 0.802, 0.2824, 0.8215, 0.4485, 0.8046, 0.4359, 0.7796, 0.4548, 0.7617, 0.4754, 0.7839, 0.3027, 0.7587, 0.3212, 0.7772, 0.3079, 0.802, 0.2814, 0.7805, 0.4379, 0.7498, 0.4548, 0.7617, 0.4359, 0.7796, 0.4237, 0.7542, 0.3212, 0.7772, 0.3027, 0.7587, 0.3199, 0.7473, 0.3341, 0.752, 0.441, 0.7244, 0.4553, 0.7137, 0.4708, 0.7484, 0.4454, 0.732, 0.287, 0.745, 0.3035, 0.7107, 0.3175, 0.7217, 0.3129, 0.7292, 0.5084, 0.7431, 0.4889, 0.7705, 0.4708, 0.7484, 0.4553, 0.7137, 0.287, 0.745, 0.2683, 0.7667, 0.2494, 0.7387, 0.3035, 0.7107, 0.5394, 0.7645, 0.5037, 0.7876, 0.4889, 0.7705, 0.5084, 0.7431, 0.2683, 0.7667, 0.253, 0.7834, 0.2178, 0.7593, 0.2494, 0.7387, 0.5521, 0.7877, 0.5186, 0.7916, 0.5037, 0.7876, 0.5394, 0.7645, 0.253, 0.7834, 0.2379, 0.787, 0.2043, 0.7822, 0.2178, 0.7593, 0.5509, 0.8118, 0.5168, 0.8073, 0.5186, 0.7916, 0.5521, 0.7877, 0.2379, 0.787, 0.2392, 0.8029, 0.2048, 0.8064, 0.2043, 0.7822, 0.5125, 0.8288, 0.5168, 0.8073, 0.5509, 0.8118, 0.2048, 0.8064, 0.2392, 0.8029, 0.243, 0.8246, 0.5083, 0.6977, 0.4348, 0.6589, 0.4841, 0.6288, 0.5434, 0.6835, 0.2769, 0.6251, 0.3253, 0.6562, 0.2508, 0.6932, 0.2161, 0.6781, 0.5638, 0.7392, 0.5083, 0.6977, 0.5434, 0.6835, 0.5811, 0.7269, 0.2161, 0.6781, 0.2508, 0.6932, 0.1941, 0.7332, 0.1772, 0.7204, 0.62, 0.7916, 0.5638, 0.7392, 0.5811, 0.7269, 0.6167, 0.76, 0.1772, 0.7204, 0.1941, 0.7332, 0.1361, 0.7841, 0.1404, 0.7524, 0.7075, 0.7599, 0.62, 0.7916, 0.6167, 0.76, 0.6606, 0.7412, 0.1404, 0.7524, 0.1361, 0.7841, 0.04953, 0.7488, 0.09704, 0.7321, 0.7455, 0.6521, 0.7075, 0.7599, 0.6606, 0.7412, 0.6773, 0.6704, 0.09704, 0.7321, 0.04953, 0.7488, 0.01941, 0.6397, 0.08356, 0.662, 0.7408, 0.5724, 0.7455, 0.6521, 0.6773, 0.6704, 0.6714, 0.5927, 0.08356, 0.662, 0.01941, 0.6397, 0.03366, 0.5644, 0.09282, 0.5899, 0.6773, 0.6704, 0.5434, 0.6835, 0.4841, 0.6288, 0.6714, 0.5927, 0.2769, 0.6251, 0.2161, 0.6781, 0.08356, 0.662, 0.09282, 0.5899, 0.6773, 0.6704, 0.6606, 0.7412, 0.5811, 0.7269, 0.5434, 0.6835, 0.1772, 0.7204, 0.09704, 0.7321, 0.08356, 0.662, 0.2161, 0.6781, 0.6606, 0.7412, 0.6167, 0.76, 0.5811, 0.7269, 0.1772, 0.7204, 0.1404, 0.7524, 0.09704, 0.7321, 0.8424, 0.1952, 0.8293, 0.2196, 0.8346, 0.2069, 0.8347, 0.207, 0.03366, 0.5644, 0.05122, 0.5227, 0.145, 0.5626, 0.09282, 0.5899, 0.6204, 0.5657, 0.6714, 0.5927, 0.4841, 0.6288, 0.4981, 0.5523, 0.2769, 0.6251, 0.09282, 0.5899, 0.145, 0.5626, 0.2642, 0.5501, 0.391, 0.6119, 0.4981, 0.5523, 0.4841, 0.6288, 0.4348, 0.6589, 0.2769, 0.6251, 0.2642, 0.5501, 0.3699, 0.6102, 0.3253, 0.6562])
me_suzanne.use_remesh_fix_poles = True
me_suzanne.use_remesh_preserve_attributes = False
me_suzanne.use_mirror_vertex_groups = False
me_suzanne.update()

# ---- objects
ob_cube_001 = bpy.data.objects.new('Cube.001', me_cube_001)
ob_cube_002 = bpy.data.objects.new('Cube.002', me_cube_002)
ob_cube_003 = bpy.data.objects.new('Cube.003', me_cube_003)
ob_suzanne = bpy.data.objects.new('Suzanne', me_suzanne)

# ---- transforms, parenting, visibility, modifiers, constraints
ob_cube_001.location = (0.9204, -0.7437, -0.03799)
ob_cube_001.rotation_euler = (1.571, -0.0, 0.0)
ob_cube_001.scale = (0.4, 0.4, 0.4)
ob_cube_001.lineart.crease_threshold = 0.0
ob_cube_002.location = (-0.7247, -0.7914, 0.03936)
ob_cube_002.rotation_euler = (4.488, 0.2955, 3.155)
ob_cube_002.scale = (0.4, 0.4, 0.4)
ob_cube_002.lineart.crease_threshold = 0.0
ob_cube_003.location = (0.1466, -0.9213, 1.365)
ob_cube_003.rotation_euler = (1.853, 7.587e-09, -0.04255)
ob_cube_003.scale = (0.4, 0.4, 0.4)
ob_cube_003.lineart.crease_threshold = 0.0
ob_suzanne.location = (0.1088, -1.802, 0.1068)
ob_suzanne.rotation_euler = (0.5411, 0.3875, -0.9198)
ob_suzanne.scale = (0.3, 0.3, 0.3)
ob_suzanne.lineart.crease_threshold = 0.0

# ---- collection membership
col_collection.objects.link(ob_cube_001)
col_collection.objects.link(ob_cube_002)
col_collection.objects.link(ob_cube_003)
col_collection.objects.link(ob_suzanne)

# ---- scene / render settings (as saved in the file)
scene.frame_start = 1; scene.frame_end = 250; scene.frame_set(1)
scene.render.engine = 'BLENDER_EEVEE_NEXT'
scene.cycles.use_denoising = False
scene.cycles.samples = 128
scene.cycles.sampling_pattern = 'TABULATED_SOBOL'
scene.cycles.use_adaptive_sampling = False
scene.cycles.use_light_tree = False
scene.view_settings.view_transform = 'Filmic'
bpy.context.view_layer.update()

# ---- added for rendering (the .blend has no active camera and no usable light): camera, sun
cam_auto = bpy.data.cameras.new('AutoCamera')
cam_auto.lens = 50.0
cam_auto.sensor_width = 36.0
cam_auto.clip_end = 1000.0
ob_auto_camera = bpy.data.objects.new('AutoCamera', cam_auto)
scene.collection.objects.link(ob_auto_camera)
ob_auto_camera.location = (4.07467, -6.83075, 3.58653)
ob_auto_camera.rotation_euler = (1.09748, -7.21219e-08, 0.694738)
scene.camera = ob_auto_camera
light_auto_sun = bpy.data.lights.new('AutoSun', 'SUN')
light_auto_sun.energy = 3.0
light_auto_sun.angle = 0.0523599
ob_auto_sun = bpy.data.objects.new('AutoSun', light_auto_sun)
scene.collection.objects.link(ob_auto_sun)
ob_auto_sun.rotation_euler = (0.872665, 0.174533, 0.523599)
bpy.context.view_layer.update()
